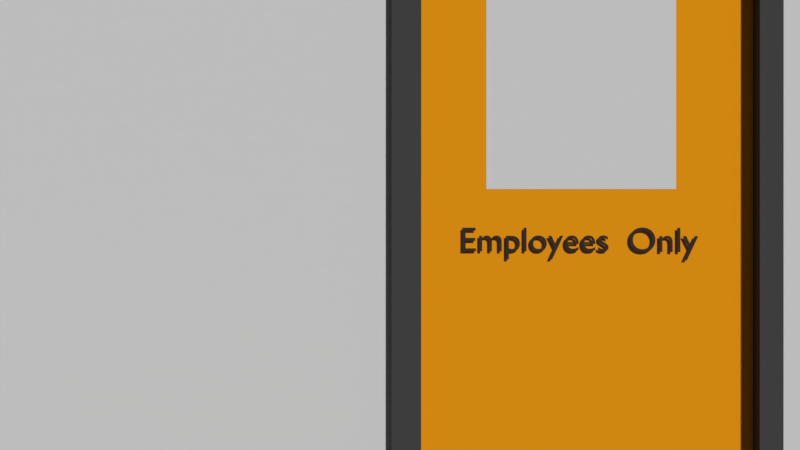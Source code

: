# Source: Props.blend  (saved by Blender 2.78.0; exported with 4.5.12 LTS)
import bpy
from mathutils import Matrix  # noqa: F401  (used for matrix-valued properties, if any)

bpy.ops.wm.read_factory_settings(use_empty=True)
scene = bpy.context.scene
scene.name = 'Scene'

# ---- collections
col_collection_1 = bpy.data.collections.new('Collection 1'); scene.collection.children.link(col_collection_1)
col_collection_2 = bpy.data.collections.new('Collection 2'); scene.collection.children.link(col_collection_2)
col_collection_2.hide_render = True
col_collection_2.hide_viewport = True
col_collection_3 = bpy.data.collections.new('Collection 3'); scene.collection.children.link(col_collection_3)
col_collection_3.hide_render = True
col_collection_3.hide_viewport = True
col_collection_11 = bpy.data.collections.new('Collection 11'); scene.collection.children.link(col_collection_11)

# ---- materials (node trees are filled in below, after node groups)
mat_material_001 = bpy.data.materials.new('Material.001')
mat_material_001.alpha_threshold = 0.0
mat_material_001.use_transparent_shadow = False
mat_material_001.diffuse_color = (0.07324, 0.07324, 0.07324, 1.0)
mat_material_001.roughness = 0.5
mat_material_001.specular_intensity = 0.0
mat_material_002 = bpy.data.materials.new('Material.002')
mat_material_002.alpha_threshold = 0.0
mat_material_002.use_transparent_shadow = False
mat_material_002.diffuse_color = (0.6464, 1.0, 0.9428, 1.0)
mat_material_002.roughness = 0.5
mat_material_003 = bpy.data.materials.new('Material.003')
mat_material_003.alpha_threshold = 0.0
mat_material_003.use_transparent_shadow = False
mat_material_003.diffuse_color = (0.8, 0.0006035, 0.0, 1.0)
mat_material_003.roughness = 0.5
mat_material_004 = bpy.data.materials.new('Material.004')
mat_material_004.alpha_threshold = 0.0
mat_material_004.use_transparent_shadow = False
mat_material_004.diffuse_color = (0.02755, 0.8, 0.0, 1.0)
mat_material_004.roughness = 0.5
mat_material_006 = bpy.data.materials.new('Material.006')
mat_material_006.alpha_threshold = 0.0
mat_material_006.use_transparent_shadow = False
mat_material_006.diffuse_color = (0.05059, 0.03952, 0.03405, 1.0)
mat_material_006.roughness = 0.5
mat_material_006.specular_intensity = 0.0
mat_material_005 = bpy.data.materials.new('Material.005')
mat_material_005.alpha_threshold = 0.0
mat_material_005.use_transparent_shadow = False
mat_material_005.roughness = 0.5
mat_material_005.specular_intensity = 0.0
mat_material_008 = bpy.data.materials.new('Material.008')
mat_material_008.alpha_threshold = 0.0
mat_material_008.use_transparent_shadow = False
mat_material_008.diffuse_color = (1.0, 0.3832, 0.009232, 1.0)
mat_material_008.roughness = 0.5
mat_material_008.specular_intensity = 0.1413
mat_material_007 = bpy.data.materials.new('Material.007')
mat_material_007.alpha_threshold = 0.0
mat_material_007.use_transparent_shadow = False
mat_material_007.roughness = 0.5
mat_material_007.specular_intensity = 0.0

# ---- material node trees

# ---- world
world_world = bpy.data.worlds.new('World'); scene.world = world_world
world_world.color = (0.05088, 0.05088, 0.05088)
world_world.use_sun_shadow = False
world_world.sun_shadow_jitter_overblur = 0.0
world_world.cycles.sampling_method = 'MANUAL'

# ---- cameras
cam_camera = bpy.data.cameras.new('Camera')
cam_camera.clip_end = 100.0
cam_camera.lens = 35.0
cam_camera.sensor_width = 32.0
cam_camera.sensor_height = 18.0
cam_camera.ortho_scale = 7.314
cam_camera.dof.focus_distance = 0.0
cam_camera.dof.aperture_fstop = 128.0

# ---- meshes
me_cube_012 = bpy.data.meshes.new('Cube.012')
me_cube_012.from_pydata([(-0.1379, -0.03553, -0.04815), (-0.1379, -0.03553, 0.04815), (-0.1379, 0.03553, -0.04815), (-0.1379, 0.03553, 0.04815), (0.1379, -0.03553, -0.04815), (0.1379, -0.03553, 0.04815), (0.1379, 0.03553, -0.04815), (0.1379, 0.03553, 0.04815), (-0.1363, 0.03069, 0.0003577), (-0.2777, 0.03069, 0.0003577), (-0.1363, 0.0301, 0.006344), (-0.2777, 0.0301, 0.006344), (-0.1363, 0.02835, 0.0121), (-0.2777, 0.02835, 0.0121), (-0.1363, 0.02551, 0.01741), (-0.2777, 0.02551, 0.01741), (-0.1363, 0.0217, 0.02206), (-0.2777, 0.0217, 0.02206), (-0.1363, 0.01705, 0.02587), (-0.2777, 0.01705, 0.02587), (-0.1363, 0.01174, 0.02871), (-0.2777, 0.01174, 0.02871), (-0.1363, 0.005987, 0.03045), (-0.2777, 0.005987, 0.03045), (-0.1363, 2.645e-07, 0.03104), (-0.2777, 2.728e-07, 0.03104), (-0.1363, -0.005986, 0.03045), (-0.2777, -0.005986, 0.03045), (-0.1363, -0.01174, 0.02871), (-0.2777, -0.01174, 0.02871), (-0.1363, -0.01705, 0.02587), (-0.2777, -0.01705, 0.02587), (-0.1363, -0.0217, 0.02206), (-0.2777, -0.0217, 0.02206), (-0.1363, -0.02551, 0.01741), (-0.2777, -0.02551, 0.01741), (-0.1363, -0.02835, 0.0121), (-0.2777, -0.02835, 0.0121), (-0.1363, -0.0301, 0.006344), (-0.2777, -0.0301, 0.006344), (-0.1363, -0.03068, 0.0003577), (-0.2777, -0.03068, 0.0003577), (-0.1363, -0.0301, -0.005629), (-0.2777, -0.0301, -0.005629), (-0.1363, -0.02835, -0.01138), (-0.2777, -0.02835, -0.01138), (-0.1363, -0.02551, -0.01669), (-0.2777, -0.02551, -0.01669), (-0.1363, -0.0217, -0.02134), (-0.2777, -0.0217, -0.02134), (-0.1363, -0.01705, -0.02516), (-0.2777, -0.01705, -0.02516), (-0.1363, -0.01174, -0.02799), (-0.2777, -0.01174, -0.02799), (-0.1363, -0.005986, -0.02974), (-0.2777, -0.005986, -0.02974), (-0.1363, 3.001e-07, -0.03033), (-0.2777, 3.083e-07, -0.03033), (-0.1363, 0.005987, -0.02974), (-0.2777, 0.005987, -0.02974), (-0.1363, 0.01174, -0.02799), (-0.2777, 0.01174, -0.02799), (-0.1363, 0.01705, -0.02516), (-0.2777, 0.01705, -0.02516), (-0.1363, 0.0217, -0.02134), (-0.2777, 0.0217, -0.02134), (-0.1363, 0.02551, -0.01669), (-0.2777, 0.02551, -0.01669), (-0.1363, 0.02835, -0.01138), (-0.2777, 0.02835, -0.01138), (-0.1363, 0.0301, -0.005629), (-0.2777, 0.0301, -0.005629), (0.07444, -0.03553, 0.03763), (0.07444, -0.03553, 0.02286), (0.1066, -0.03553, 0.02286), (0.1066, -0.03553, 0.03769), (0.07529, -0.03553, 0.01201), (0.07529, -0.03553, -0.0008576), (0.1062, -0.03553, -0.0008576), (0.1062, -0.03553, 0.01158), (0.07444, -0.02566, 0.03763), (0.07444, -0.02566, 0.02286), (0.1066, -0.02566, 0.02286), (0.1066, -0.02566, 0.03769), (0.07529, -0.02566, 0.01201), (0.07529, -0.02566, -0.0008576), (0.1062, -0.02566, -0.0008576), (0.1062, -0.02566, 0.01158)], [], [(0, 1, 3, 2), (2, 3, 7, 6), (6, 7, 5, 4), (4, 5, 79, 78, 77, 0), (2, 6, 4, 0), (7, 3, 1, 5), (8, 9, 11, 10), (10, 11, 13, 12), (12, 13, 15, 14), (14, 15, 17, 16), (16, 17, 19, 18), (18, 19, 21, 20), (20, 21, 23, 22), (22, 23, 25, 24), (24, 25, 27, 26), (26, 27, 29, 28), (28, 29, 31, 30), (30, 31, 33, 32), (32, 33, 35, 34), (34, 35, 37, 36), (36, 37, 39, 38), (38, 39, 41, 40), (40, 41, 43, 42), (42, 43, 45, 44), (44, 45, 47, 46), (46, 47, 49, 48), (48, 49, 51, 50), (50, 51, 53, 52), (52, 53, 55, 54), (54, 55, 57, 56), (56, 57, 59, 58), (58, 59, 61, 60), (60, 61, 63, 62), (62, 63, 65, 64), (64, 65, 67, 66), (66, 67, 69, 68), (11, 9, 71, 69, 67, 65, 63, 61, 59, 57, 55, 53, 51, 49, 47, 45, 43, 41, 39, 37, 35, 33, 31, 29, 27, 25, 23, 21, 19, 17, 15, 13), (68, 69, 71, 70), (70, 71, 9, 8), (8, 10, 12, 14, 16, 18, 20, 22, 24, 26, 28, 30, 32, 34, 36, 38, 40, 42, 44, 46, 48, 50, 52, 54, 56, 58, 60, 62, 64, 66, 68, 70), (83, 80, 81, 82), (1, 73, 72, 75, 5), (75, 72, 80, 83), (0, 77, 76, 79, 5, 75, 74, 73, 1), (77, 78, 86, 85), (87, 84, 85, 86), (73, 74, 82, 81), (78, 79, 87, 86), (76, 77, 85, 84), (74, 75, 83, 82), (72, 73, 81, 80), (79, 76, 84, 87)])
me_cube_012.polygons.foreach_set('material_index', [0, 0, 0, 0, 0, 0, 1, 1, 1, 1, 1, 1, 1, 1, 1, 1, 1, 1, 1, 1, 1, 1, 1, 1, 1, 1, 1, 1, 1, 1, 1, 1, 1, 1, 1, 1, 1, 1, 1, 0, 2, 0, 0, 0, 0, 3, 0, 0, 0, 0, 0, 0])
me_cube_012.materials.append(mat_material_001)
me_cube_012.materials.append(mat_material_002)
me_cube_012.materials.append(mat_material_003)
me_cube_012.materials.append(mat_material_004)
me_cube_012.use_remesh_preserve_volume = False
me_cube_012.use_remesh_preserve_attributes = False
me_cube_012.use_mirror_vertex_groups = False
me_cube_012.update()
me_cube_011 = bpy.data.meshes.new('Cube.011')
me_cube_011.from_pydata([(-0.1379, -0.03553, -0.04815), (-0.1379, -0.03553, 0.04815), (-0.1379, 0.03553, -0.04815), (-0.1379, 0.03553, 0.04815), (0.1379, -0.03553, -0.04815), (0.1379, -0.03553, 0.04815), (0.1379, 0.03553, -0.04815), (0.1379, 0.03553, 0.04815), (-0.1363, 0.03069, 0.0003577), (-0.2777, 0.03069, 0.0003577), (-0.1363, 0.0301, 0.006344), (-0.2777, 0.0301, 0.006344), (-0.1363, 0.02835, 0.0121), (-0.2777, 0.02835, 0.0121), (-0.1363, 0.02551, 0.01741), (-0.2777, 0.02551, 0.01741), (-0.1363, 0.0217, 0.02206), (-0.2777, 0.0217, 0.02206), (-0.1363, 0.01705, 0.02587), (-0.2777, 0.01705, 0.02587), (-0.1363, 0.01174, 0.02871), (-0.2777, 0.01174, 0.02871), (-0.1363, 0.005987, 0.03045), (-0.2777, 0.005987, 0.03045), (-0.1363, 2.645e-07, 0.03104), (-0.2777, 2.728e-07, 0.03104), (-0.1363, -0.005986, 0.03045), (-0.2777, -0.005986, 0.03045), (-0.1363, -0.01174, 0.02871), (-0.2777, -0.01174, 0.02871), (-0.1363, -0.01705, 0.02587), (-0.2777, -0.01705, 0.02587), (-0.1363, -0.0217, 0.02206), (-0.2777, -0.0217, 0.02206), (-0.1363, -0.02551, 0.01741), (-0.2777, -0.02551, 0.01741), (-0.1363, -0.02835, 0.0121), (-0.2777, -0.02835, 0.0121), (-0.1363, -0.0301, 0.006344), (-0.2777, -0.0301, 0.006344), (-0.1363, -0.03068, 0.0003577), (-0.2777, -0.03068, 0.0003577), (-0.1363, -0.0301, -0.005629), (-0.2777, -0.0301, -0.005629), (-0.1363, -0.02835, -0.01138), (-0.2777, -0.02835, -0.01138), (-0.1363, -0.02551, -0.01669), (-0.2777, -0.02551, -0.01669), (-0.1363, -0.0217, -0.02134), (-0.2777, -0.0217, -0.02134), (-0.1363, -0.01705, -0.02516), (-0.2777, -0.01705, -0.02516), (-0.1363, -0.01174, -0.02799), (-0.2777, -0.01174, -0.02799), (-0.1363, -0.005986, -0.02974), (-0.2777, -0.005986, -0.02974), (-0.1363, 3.001e-07, -0.03033), (-0.2777, 3.083e-07, -0.03033), (-0.1363, 0.005987, -0.02974), (-0.2777, 0.005987, -0.02974), (-0.1363, 0.01174, -0.02799), (-0.2777, 0.01174, -0.02799), (-0.1363, 0.01705, -0.02516), (-0.2777, 0.01705, -0.02516), (-0.1363, 0.0217, -0.02134), (-0.2777, 0.0217, -0.02134), (-0.1363, 0.02551, -0.01669), (-0.2777, 0.02551, -0.01669), (-0.1363, 0.02835, -0.01138), (-0.2777, 0.02835, -0.01138), (-0.1363, 0.0301, -0.005629), (-0.2777, 0.0301, -0.005629), (0.07444, -0.03553, 0.03763), (0.07444, -0.03553, 0.02286), (0.1066, -0.03553, 0.02286), (0.1066, -0.03553, 0.03769), (0.07529, -0.03553, 0.01201), (0.07529, -0.03553, -0.0008576), (0.1062, -0.03553, -0.0008576), (0.1062, -0.03553, 0.01158), (0.07444, -0.02566, 0.03763), (0.07444, -0.02566, 0.02286), (0.1066, -0.02566, 0.02286), (0.1066, -0.02566, 0.03769), (0.07529, -0.02566, 0.01201), (0.07529, -0.02566, -0.0008576), (0.1062, -0.02566, -0.0008576), (0.1062, -0.02566, 0.01158)], [], [(0, 1, 3, 2), (2, 3, 7, 6), (6, 7, 5, 4), (4, 5, 79, 78, 77, 0), (2, 6, 4, 0), (7, 3, 1, 5), (8, 9, 11, 10), (10, 11, 13, 12), (12, 13, 15, 14), (14, 15, 17, 16), (16, 17, 19, 18), (18, 19, 21, 20), (20, 21, 23, 22), (22, 23, 25, 24), (24, 25, 27, 26), (26, 27, 29, 28), (28, 29, 31, 30), (30, 31, 33, 32), (32, 33, 35, 34), (34, 35, 37, 36), (36, 37, 39, 38), (38, 39, 41, 40), (40, 41, 43, 42), (42, 43, 45, 44), (44, 45, 47, 46), (46, 47, 49, 48), (48, 49, 51, 50), (50, 51, 53, 52), (52, 53, 55, 54), (54, 55, 57, 56), (56, 57, 59, 58), (58, 59, 61, 60), (60, 61, 63, 62), (62, 63, 65, 64), (64, 65, 67, 66), (66, 67, 69, 68), (11, 9, 71, 69, 67, 65, 63, 61, 59, 57, 55, 53, 51, 49, 47, 45, 43, 41, 39, 37, 35, 33, 31, 29, 27, 25, 23, 21, 19, 17, 15, 13), (68, 69, 71, 70), (70, 71, 9, 8), (8, 10, 12, 14, 16, 18, 20, 22, 24, 26, 28, 30, 32, 34, 36, 38, 40, 42, 44, 46, 48, 50, 52, 54, 56, 58, 60, 62, 64, 66, 68, 70), (83, 80, 81, 82), (1, 73, 72, 75, 5), (75, 72, 80, 83), (0, 77, 76, 79, 5, 75, 74, 73, 1), (77, 78, 86, 85), (87, 84, 85, 86), (73, 74, 82, 81), (78, 79, 87, 86), (76, 77, 85, 84), (74, 75, 83, 82), (72, 73, 81, 80), (79, 76, 84, 87)])
me_cube_011.polygons.foreach_set('material_index', [0, 0, 0, 0, 0, 0, 1, 1, 1, 1, 1, 1, 1, 1, 1, 1, 1, 1, 1, 1, 1, 1, 1, 1, 1, 1, 1, 1, 1, 1, 1, 1, 1, 1, 1, 1, 1, 1, 1, 0, 2, 0, 0, 0, 0, 3, 0, 0, 0, 0, 0, 0])
me_cube_011.materials.append(mat_material_001)
me_cube_011.materials.append(mat_material_002)
me_cube_011.materials.append(mat_material_003)
me_cube_011.materials.append(mat_material_004)
me_cube_011.use_remesh_preserve_volume = False
me_cube_011.use_remesh_preserve_attributes = False
me_cube_011.use_mirror_vertex_groups = False
me_cube_011.update()
me_cube_010 = bpy.data.meshes.new('Cube.010')
me_cube_010.from_pydata([(-0.1379, -0.03553, -0.04815), (-0.1379, -0.03553, 0.04815), (-0.1379, 0.03553, -0.04815), (-0.1379, 0.03553, 0.04815), (0.1379, -0.03553, -0.04815), (0.1379, -0.03553, 0.04815), (0.1379, 0.03553, -0.04815), (0.1379, 0.03553, 0.04815), (-0.1363, 0.03069, 0.0003577), (-0.2777, 0.03069, 0.0003577), (-0.1363, 0.0301, 0.006344), (-0.2777, 0.0301, 0.006344), (-0.1363, 0.02835, 0.0121), (-0.2777, 0.02835, 0.0121), (-0.1363, 0.02551, 0.01741), (-0.2777, 0.02551, 0.01741), (-0.1363, 0.0217, 0.02206), (-0.2777, 0.0217, 0.02206), (-0.1363, 0.01705, 0.02587), (-0.2777, 0.01705, 0.02587), (-0.1363, 0.01174, 0.02871), (-0.2777, 0.01174, 0.02871), (-0.1363, 0.005987, 0.03045), (-0.2777, 0.005987, 0.03045), (-0.1363, 2.645e-07, 0.03104), (-0.2777, 2.728e-07, 0.03104), (-0.1363, -0.005986, 0.03045), (-0.2777, -0.005986, 0.03045), (-0.1363, -0.01174, 0.02871), (-0.2777, -0.01174, 0.02871), (-0.1363, -0.01705, 0.02587), (-0.2777, -0.01705, 0.02587), (-0.1363, -0.0217, 0.02206), (-0.2777, -0.0217, 0.02206), (-0.1363, -0.02551, 0.01741), (-0.2777, -0.02551, 0.01741), (-0.1363, -0.02835, 0.0121), (-0.2777, -0.02835, 0.0121), (-0.1363, -0.0301, 0.006344), (-0.2777, -0.0301, 0.006344), (-0.1363, -0.03068, 0.0003577), (-0.2777, -0.03068, 0.0003577), (-0.1363, -0.0301, -0.005629), (-0.2777, -0.0301, -0.005629), (-0.1363, -0.02835, -0.01138), (-0.2777, -0.02835, -0.01138), (-0.1363, -0.02551, -0.01669), (-0.2777, -0.02551, -0.01669), (-0.1363, -0.0217, -0.02134), (-0.2777, -0.0217, -0.02134), (-0.1363, -0.01705, -0.02516), (-0.2777, -0.01705, -0.02516), (-0.1363, -0.01174, -0.02799), (-0.2777, -0.01174, -0.02799), (-0.1363, -0.005986, -0.02974), (-0.2777, -0.005986, -0.02974), (-0.1363, 3.001e-07, -0.03033), (-0.2777, 3.083e-07, -0.03033), (-0.1363, 0.005987, -0.02974), (-0.2777, 0.005987, -0.02974), (-0.1363, 0.01174, -0.02799), (-0.2777, 0.01174, -0.02799), (-0.1363, 0.01705, -0.02516), (-0.2777, 0.01705, -0.02516), (-0.1363, 0.0217, -0.02134), (-0.2777, 0.0217, -0.02134), (-0.1363, 0.02551, -0.01669), (-0.2777, 0.02551, -0.01669), (-0.1363, 0.02835, -0.01138), (-0.2777, 0.02835, -0.01138), (-0.1363, 0.0301, -0.005629), (-0.2777, 0.0301, -0.005629), (0.07444, -0.03553, 0.03763), (0.07444, -0.03553, 0.02286), (0.1066, -0.03553, 0.02286), (0.1066, -0.03553, 0.03769), (0.07529, -0.03553, 0.01201), (0.07529, -0.03553, -0.0008576), (0.1062, -0.03553, -0.0008576), (0.1062, -0.03553, 0.01158), (0.07444, -0.02566, 0.03763), (0.07444, -0.02566, 0.02286), (0.1066, -0.02566, 0.02286), (0.1066, -0.02566, 0.03769), (0.07529, -0.02566, 0.01201), (0.07529, -0.02566, -0.0008576), (0.1062, -0.02566, -0.0008576), (0.1062, -0.02566, 0.01158)], [], [(0, 1, 3, 2), (2, 3, 7, 6), (6, 7, 5, 4), (4, 5, 79, 78, 77, 0), (2, 6, 4, 0), (7, 3, 1, 5), (8, 9, 11, 10), (10, 11, 13, 12), (12, 13, 15, 14), (14, 15, 17, 16), (16, 17, 19, 18), (18, 19, 21, 20), (20, 21, 23, 22), (22, 23, 25, 24), (24, 25, 27, 26), (26, 27, 29, 28), (28, 29, 31, 30), (30, 31, 33, 32), (32, 33, 35, 34), (34, 35, 37, 36), (36, 37, 39, 38), (38, 39, 41, 40), (40, 41, 43, 42), (42, 43, 45, 44), (44, 45, 47, 46), (46, 47, 49, 48), (48, 49, 51, 50), (50, 51, 53, 52), (52, 53, 55, 54), (54, 55, 57, 56), (56, 57, 59, 58), (58, 59, 61, 60), (60, 61, 63, 62), (62, 63, 65, 64), (64, 65, 67, 66), (66, 67, 69, 68), (11, 9, 71, 69, 67, 65, 63, 61, 59, 57, 55, 53, 51, 49, 47, 45, 43, 41, 39, 37, 35, 33, 31, 29, 27, 25, 23, 21, 19, 17, 15, 13), (68, 69, 71, 70), (70, 71, 9, 8), (8, 10, 12, 14, 16, 18, 20, 22, 24, 26, 28, 30, 32, 34, 36, 38, 40, 42, 44, 46, 48, 50, 52, 54, 56, 58, 60, 62, 64, 66, 68, 70), (83, 80, 81, 82), (1, 73, 72, 75, 5), (75, 72, 80, 83), (0, 77, 76, 79, 5, 75, 74, 73, 1), (77, 78, 86, 85), (87, 84, 85, 86), (73, 74, 82, 81), (78, 79, 87, 86), (76, 77, 85, 84), (74, 75, 83, 82), (72, 73, 81, 80), (79, 76, 84, 87)])
me_cube_010.polygons.foreach_set('material_index', [0, 0, 0, 0, 0, 0, 1, 1, 1, 1, 1, 1, 1, 1, 1, 1, 1, 1, 1, 1, 1, 1, 1, 1, 1, 1, 1, 1, 1, 1, 1, 1, 1, 1, 1, 1, 1, 1, 1, 0, 2, 0, 0, 0, 0, 3, 0, 0, 0, 0, 0, 0])
me_cube_010.materials.append(mat_material_001)
me_cube_010.materials.append(mat_material_002)
me_cube_010.materials.append(mat_material_003)
me_cube_010.materials.append(mat_material_004)
me_cube_010.use_remesh_preserve_volume = False
me_cube_010.use_remesh_preserve_attributes = False
me_cube_010.use_mirror_vertex_groups = False
me_cube_010.update()
me_cube_009 = bpy.data.meshes.new('Cube.009')
me_cube_009.from_pydata([(-0.1379, -0.03553, -0.04815), (-0.1379, -0.03553, 0.04815), (-0.1379, 0.03553, -0.04815), (-0.1379, 0.03553, 0.04815), (0.1379, -0.03553, -0.04815), (0.1379, -0.03553, 0.04815), (0.1379, 0.03553, -0.04815), (0.1379, 0.03553, 0.04815), (-0.1363, 0.03069, 0.0003577), (-0.2777, 0.03069, 0.0003577), (-0.1363, 0.0301, 0.006344), (-0.2777, 0.0301, 0.006344), (-0.1363, 0.02835, 0.0121), (-0.2777, 0.02835, 0.0121), (-0.1363, 0.02551, 0.01741), (-0.2777, 0.02551, 0.01741), (-0.1363, 0.0217, 0.02206), (-0.2777, 0.0217, 0.02206), (-0.1363, 0.01705, 0.02587), (-0.2777, 0.01705, 0.02587), (-0.1363, 0.01174, 0.02871), (-0.2777, 0.01174, 0.02871), (-0.1363, 0.005987, 0.03045), (-0.2777, 0.005987, 0.03045), (-0.1363, 2.645e-07, 0.03104), (-0.2777, 2.728e-07, 0.03104), (-0.1363, -0.005986, 0.03045), (-0.2777, -0.005986, 0.03045), (-0.1363, -0.01174, 0.02871), (-0.2777, -0.01174, 0.02871), (-0.1363, -0.01705, 0.02587), (-0.2777, -0.01705, 0.02587), (-0.1363, -0.0217, 0.02206), (-0.2777, -0.0217, 0.02206), (-0.1363, -0.02551, 0.01741), (-0.2777, -0.02551, 0.01741), (-0.1363, -0.02835, 0.0121), (-0.2777, -0.02835, 0.0121), (-0.1363, -0.0301, 0.006344), (-0.2777, -0.0301, 0.006344), (-0.1363, -0.03068, 0.0003577), (-0.2777, -0.03068, 0.0003577), (-0.1363, -0.0301, -0.005629), (-0.2777, -0.0301, -0.005629), (-0.1363, -0.02835, -0.01138), (-0.2777, -0.02835, -0.01138), (-0.1363, -0.02551, -0.01669), (-0.2777, -0.02551, -0.01669), (-0.1363, -0.0217, -0.02134), (-0.2777, -0.0217, -0.02134), (-0.1363, -0.01705, -0.02516), (-0.2777, -0.01705, -0.02516), (-0.1363, -0.01174, -0.02799), (-0.2777, -0.01174, -0.02799), (-0.1363, -0.005986, -0.02974), (-0.2777, -0.005986, -0.02974), (-0.1363, 3.001e-07, -0.03033), (-0.2777, 3.083e-07, -0.03033), (-0.1363, 0.005987, -0.02974), (-0.2777, 0.005987, -0.02974), (-0.1363, 0.01174, -0.02799), (-0.2777, 0.01174, -0.02799), (-0.1363, 0.01705, -0.02516), (-0.2777, 0.01705, -0.02516), (-0.1363, 0.0217, -0.02134), (-0.2777, 0.0217, -0.02134), (-0.1363, 0.02551, -0.01669), (-0.2777, 0.02551, -0.01669), (-0.1363, 0.02835, -0.01138), (-0.2777, 0.02835, -0.01138), (-0.1363, 0.0301, -0.005629), (-0.2777, 0.0301, -0.005629), (0.07444, -0.03553, 0.03763), (0.07444, -0.03553, 0.02286), (0.1066, -0.03553, 0.02286), (0.1066, -0.03553, 0.03769), (0.07529, -0.03553, 0.01201), (0.07529, -0.03553, -0.0008576), (0.1062, -0.03553, -0.0008576), (0.1062, -0.03553, 0.01158), (0.07444, -0.02566, 0.03763), (0.07444, -0.02566, 0.02286), (0.1066, -0.02566, 0.02286), (0.1066, -0.02566, 0.03769), (0.07529, -0.02566, 0.01201), (0.07529, -0.02566, -0.0008576), (0.1062, -0.02566, -0.0008576), (0.1062, -0.02566, 0.01158)], [], [(0, 1, 3, 2), (2, 3, 7, 6), (6, 7, 5, 4), (4, 5, 79, 78, 77, 0), (2, 6, 4, 0), (7, 3, 1, 5), (8, 9, 11, 10), (10, 11, 13, 12), (12, 13, 15, 14), (14, 15, 17, 16), (16, 17, 19, 18), (18, 19, 21, 20), (20, 21, 23, 22), (22, 23, 25, 24), (24, 25, 27, 26), (26, 27, 29, 28), (28, 29, 31, 30), (30, 31, 33, 32), (32, 33, 35, 34), (34, 35, 37, 36), (36, 37, 39, 38), (38, 39, 41, 40), (40, 41, 43, 42), (42, 43, 45, 44), (44, 45, 47, 46), (46, 47, 49, 48), (48, 49, 51, 50), (50, 51, 53, 52), (52, 53, 55, 54), (54, 55, 57, 56), (56, 57, 59, 58), (58, 59, 61, 60), (60, 61, 63, 62), (62, 63, 65, 64), (64, 65, 67, 66), (66, 67, 69, 68), (11, 9, 71, 69, 67, 65, 63, 61, 59, 57, 55, 53, 51, 49, 47, 45, 43, 41, 39, 37, 35, 33, 31, 29, 27, 25, 23, 21, 19, 17, 15, 13), (68, 69, 71, 70), (70, 71, 9, 8), (8, 10, 12, 14, 16, 18, 20, 22, 24, 26, 28, 30, 32, 34, 36, 38, 40, 42, 44, 46, 48, 50, 52, 54, 56, 58, 60, 62, 64, 66, 68, 70), (83, 80, 81, 82), (1, 73, 72, 75, 5), (75, 72, 80, 83), (0, 77, 76, 79, 5, 75, 74, 73, 1), (77, 78, 86, 85), (87, 84, 85, 86), (73, 74, 82, 81), (78, 79, 87, 86), (76, 77, 85, 84), (74, 75, 83, 82), (72, 73, 81, 80), (79, 76, 84, 87)])
me_cube_009.polygons.foreach_set('material_index', [0, 0, 0, 0, 0, 0, 1, 1, 1, 1, 1, 1, 1, 1, 1, 1, 1, 1, 1, 1, 1, 1, 1, 1, 1, 1, 1, 1, 1, 1, 1, 1, 1, 1, 1, 1, 1, 1, 1, 0, 2, 0, 0, 0, 0, 3, 0, 0, 0, 0, 0, 0])
me_cube_009.materials.append(mat_material_001)
me_cube_009.materials.append(mat_material_002)
me_cube_009.materials.append(mat_material_003)
me_cube_009.materials.append(mat_material_004)
me_cube_009.use_remesh_preserve_volume = False
me_cube_009.use_remesh_preserve_attributes = False
me_cube_009.use_mirror_vertex_groups = False
me_cube_009.update()
me_cube_008 = bpy.data.meshes.new('Cube.008')
me_cube_008.from_pydata([(-0.1379, -0.03553, -0.04815), (-0.1379, -0.03553, 0.04815), (-0.1379, 0.03553, -0.04815), (-0.1379, 0.03553, 0.04815), (0.1379, -0.03553, -0.04815), (0.1379, -0.03553, 0.04815), (0.1379, 0.03553, -0.04815), (0.1379, 0.03553, 0.04815), (-0.1363, 0.03069, 0.0003577), (-0.2777, 0.03069, 0.0003577), (-0.1363, 0.0301, 0.006344), (-0.2777, 0.0301, 0.006344), (-0.1363, 0.02835, 0.0121), (-0.2777, 0.02835, 0.0121), (-0.1363, 0.02551, 0.01741), (-0.2777, 0.02551, 0.01741), (-0.1363, 0.0217, 0.02206), (-0.2777, 0.0217, 0.02206), (-0.1363, 0.01705, 0.02587), (-0.2777, 0.01705, 0.02587), (-0.1363, 0.01174, 0.02871), (-0.2777, 0.01174, 0.02871), (-0.1363, 0.005987, 0.03045), (-0.2777, 0.005987, 0.03045), (-0.1363, 2.645e-07, 0.03104), (-0.2777, 2.728e-07, 0.03104), (-0.1363, -0.005986, 0.03045), (-0.2777, -0.005986, 0.03045), (-0.1363, -0.01174, 0.02871), (-0.2777, -0.01174, 0.02871), (-0.1363, -0.01705, 0.02587), (-0.2777, -0.01705, 0.02587), (-0.1363, -0.0217, 0.02206), (-0.2777, -0.0217, 0.02206), (-0.1363, -0.02551, 0.01741), (-0.2777, -0.02551, 0.01741), (-0.1363, -0.02835, 0.0121), (-0.2777, -0.02835, 0.0121), (-0.1363, -0.0301, 0.006344), (-0.2777, -0.0301, 0.006344), (-0.1363, -0.03068, 0.0003577), (-0.2777, -0.03068, 0.0003577), (-0.1363, -0.0301, -0.005629), (-0.2777, -0.0301, -0.005629), (-0.1363, -0.02835, -0.01138), (-0.2777, -0.02835, -0.01138), (-0.1363, -0.02551, -0.01669), (-0.2777, -0.02551, -0.01669), (-0.1363, -0.0217, -0.02134), (-0.2777, -0.0217, -0.02134), (-0.1363, -0.01705, -0.02516), (-0.2777, -0.01705, -0.02516), (-0.1363, -0.01174, -0.02799), (-0.2777, -0.01174, -0.02799), (-0.1363, -0.005986, -0.02974), (-0.2777, -0.005986, -0.02974), (-0.1363, 3.001e-07, -0.03033), (-0.2777, 3.083e-07, -0.03033), (-0.1363, 0.005987, -0.02974), (-0.2777, 0.005987, -0.02974), (-0.1363, 0.01174, -0.02799), (-0.2777, 0.01174, -0.02799), (-0.1363, 0.01705, -0.02516), (-0.2777, 0.01705, -0.02516), (-0.1363, 0.0217, -0.02134), (-0.2777, 0.0217, -0.02134), (-0.1363, 0.02551, -0.01669), (-0.2777, 0.02551, -0.01669), (-0.1363, 0.02835, -0.01138), (-0.2777, 0.02835, -0.01138), (-0.1363, 0.0301, -0.005629), (-0.2777, 0.0301, -0.005629), (0.07444, -0.03553, 0.03763), (0.07444, -0.03553, 0.02286), (0.1066, -0.03553, 0.02286), (0.1066, -0.03553, 0.03769), (0.07529, -0.03553, 0.01201), (0.07529, -0.03553, -0.0008576), (0.1062, -0.03553, -0.0008576), (0.1062, -0.03553, 0.01158), (0.07444, -0.02566, 0.03763), (0.07444, -0.02566, 0.02286), (0.1066, -0.02566, 0.02286), (0.1066, -0.02566, 0.03769), (0.07529, -0.02566, 0.01201), (0.07529, -0.02566, -0.0008576), (0.1062, -0.02566, -0.0008576), (0.1062, -0.02566, 0.01158)], [], [(0, 1, 3, 2), (2, 3, 7, 6), (6, 7, 5, 4), (4, 5, 79, 78, 77, 0), (2, 6, 4, 0), (7, 3, 1, 5), (8, 9, 11, 10), (10, 11, 13, 12), (12, 13, 15, 14), (14, 15, 17, 16), (16, 17, 19, 18), (18, 19, 21, 20), (20, 21, 23, 22), (22, 23, 25, 24), (24, 25, 27, 26), (26, 27, 29, 28), (28, 29, 31, 30), (30, 31, 33, 32), (32, 33, 35, 34), (34, 35, 37, 36), (36, 37, 39, 38), (38, 39, 41, 40), (40, 41, 43, 42), (42, 43, 45, 44), (44, 45, 47, 46), (46, 47, 49, 48), (48, 49, 51, 50), (50, 51, 53, 52), (52, 53, 55, 54), (54, 55, 57, 56), (56, 57, 59, 58), (58, 59, 61, 60), (60, 61, 63, 62), (62, 63, 65, 64), (64, 65, 67, 66), (66, 67, 69, 68), (11, 9, 71, 69, 67, 65, 63, 61, 59, 57, 55, 53, 51, 49, 47, 45, 43, 41, 39, 37, 35, 33, 31, 29, 27, 25, 23, 21, 19, 17, 15, 13), (68, 69, 71, 70), (70, 71, 9, 8), (8, 10, 12, 14, 16, 18, 20, 22, 24, 26, 28, 30, 32, 34, 36, 38, 40, 42, 44, 46, 48, 50, 52, 54, 56, 58, 60, 62, 64, 66, 68, 70), (83, 80, 81, 82), (1, 73, 72, 75, 5), (75, 72, 80, 83), (0, 77, 76, 79, 5, 75, 74, 73, 1), (77, 78, 86, 85), (87, 84, 85, 86), (73, 74, 82, 81), (78, 79, 87, 86), (76, 77, 85, 84), (74, 75, 83, 82), (72, 73, 81, 80), (79, 76, 84, 87)])
me_cube_008.polygons.foreach_set('material_index', [0, 0, 0, 0, 0, 0, 1, 1, 1, 1, 1, 1, 1, 1, 1, 1, 1, 1, 1, 1, 1, 1, 1, 1, 1, 1, 1, 1, 1, 1, 1, 1, 1, 1, 1, 1, 1, 1, 1, 0, 2, 0, 0, 0, 0, 3, 0, 0, 0, 0, 0, 0])
me_cube_008.materials.append(mat_material_001)
me_cube_008.materials.append(mat_material_002)
me_cube_008.materials.append(mat_material_003)
me_cube_008.materials.append(mat_material_004)
me_cube_008.use_remesh_preserve_volume = False
me_cube_008.use_remesh_preserve_attributes = False
me_cube_008.use_mirror_vertex_groups = False
me_cube_008.update()
me_cube_007 = bpy.data.meshes.new('Cube.007')
me_cube_007.from_pydata([(-0.1379, -0.03553, -0.04815), (-0.1379, -0.03553, 0.04815), (-0.1379, 0.03553, -0.04815), (-0.1379, 0.03553, 0.04815), (0.1379, -0.03553, -0.04815), (0.1379, -0.03553, 0.04815), (0.1379, 0.03553, -0.04815), (0.1379, 0.03553, 0.04815), (-0.1363, 0.03069, 0.0003577), (-0.2777, 0.03069, 0.0003577), (-0.1363, 0.0301, 0.006344), (-0.2777, 0.0301, 0.006344), (-0.1363, 0.02835, 0.0121), (-0.2777, 0.02835, 0.0121), (-0.1363, 0.02551, 0.01741), (-0.2777, 0.02551, 0.01741), (-0.1363, 0.0217, 0.02206), (-0.2777, 0.0217, 0.02206), (-0.1363, 0.01705, 0.02587), (-0.2777, 0.01705, 0.02587), (-0.1363, 0.01174, 0.02871), (-0.2777, 0.01174, 0.02871), (-0.1363, 0.005987, 0.03045), (-0.2777, 0.005987, 0.03045), (-0.1363, 2.645e-07, 0.03104), (-0.2777, 2.728e-07, 0.03104), (-0.1363, -0.005986, 0.03045), (-0.2777, -0.005986, 0.03045), (-0.1363, -0.01174, 0.02871), (-0.2777, -0.01174, 0.02871), (-0.1363, -0.01705, 0.02587), (-0.2777, -0.01705, 0.02587), (-0.1363, -0.0217, 0.02206), (-0.2777, -0.0217, 0.02206), (-0.1363, -0.02551, 0.01741), (-0.2777, -0.02551, 0.01741), (-0.1363, -0.02835, 0.0121), (-0.2777, -0.02835, 0.0121), (-0.1363, -0.0301, 0.006344), (-0.2777, -0.0301, 0.006344), (-0.1363, -0.03068, 0.0003577), (-0.2777, -0.03068, 0.0003577), (-0.1363, -0.0301, -0.005629), (-0.2777, -0.0301, -0.005629), (-0.1363, -0.02835, -0.01138), (-0.2777, -0.02835, -0.01138), (-0.1363, -0.02551, -0.01669), (-0.2777, -0.02551, -0.01669), (-0.1363, -0.0217, -0.02134), (-0.2777, -0.0217, -0.02134), (-0.1363, -0.01705, -0.02516), (-0.2777, -0.01705, -0.02516), (-0.1363, -0.01174, -0.02799), (-0.2777, -0.01174, -0.02799), (-0.1363, -0.005986, -0.02974), (-0.2777, -0.005986, -0.02974), (-0.1363, 3.001e-07, -0.03033), (-0.2777, 3.083e-07, -0.03033), (-0.1363, 0.005987, -0.02974), (-0.2777, 0.005987, -0.02974), (-0.1363, 0.01174, -0.02799), (-0.2777, 0.01174, -0.02799), (-0.1363, 0.01705, -0.02516), (-0.2777, 0.01705, -0.02516), (-0.1363, 0.0217, -0.02134), (-0.2777, 0.0217, -0.02134), (-0.1363, 0.02551, -0.01669), (-0.2777, 0.02551, -0.01669), (-0.1363, 0.02835, -0.01138), (-0.2777, 0.02835, -0.01138), (-0.1363, 0.0301, -0.005629), (-0.2777, 0.0301, -0.005629), (0.07444, -0.03553, 0.03763), (0.07444, -0.03553, 0.02286), (0.1066, -0.03553, 0.02286), (0.1066, -0.03553, 0.03769), (0.07529, -0.03553, 0.01201), (0.07529, -0.03553, -0.0008576), (0.1062, -0.03553, -0.0008576), (0.1062, -0.03553, 0.01158), (0.07444, -0.02566, 0.03763), (0.07444, -0.02566, 0.02286), (0.1066, -0.02566, 0.02286), (0.1066, -0.02566, 0.03769), (0.07529, -0.02566, 0.01201), (0.07529, -0.02566, -0.0008576), (0.1062, -0.02566, -0.0008576), (0.1062, -0.02566, 0.01158)], [], [(0, 1, 3, 2), (2, 3, 7, 6), (6, 7, 5, 4), (4, 5, 79, 78, 77, 0), (2, 6, 4, 0), (7, 3, 1, 5), (8, 9, 11, 10), (10, 11, 13, 12), (12, 13, 15, 14), (14, 15, 17, 16), (16, 17, 19, 18), (18, 19, 21, 20), (20, 21, 23, 22), (22, 23, 25, 24), (24, 25, 27, 26), (26, 27, 29, 28), (28, 29, 31, 30), (30, 31, 33, 32), (32, 33, 35, 34), (34, 35, 37, 36), (36, 37, 39, 38), (38, 39, 41, 40), (40, 41, 43, 42), (42, 43, 45, 44), (44, 45, 47, 46), (46, 47, 49, 48), (48, 49, 51, 50), (50, 51, 53, 52), (52, 53, 55, 54), (54, 55, 57, 56), (56, 57, 59, 58), (58, 59, 61, 60), (60, 61, 63, 62), (62, 63, 65, 64), (64, 65, 67, 66), (66, 67, 69, 68), (11, 9, 71, 69, 67, 65, 63, 61, 59, 57, 55, 53, 51, 49, 47, 45, 43, 41, 39, 37, 35, 33, 31, 29, 27, 25, 23, 21, 19, 17, 15, 13), (68, 69, 71, 70), (70, 71, 9, 8), (8, 10, 12, 14, 16, 18, 20, 22, 24, 26, 28, 30, 32, 34, 36, 38, 40, 42, 44, 46, 48, 50, 52, 54, 56, 58, 60, 62, 64, 66, 68, 70), (83, 80, 81, 82), (1, 73, 72, 75, 5), (75, 72, 80, 83), (0, 77, 76, 79, 5, 75, 74, 73, 1), (77, 78, 86, 85), (87, 84, 85, 86), (73, 74, 82, 81), (78, 79, 87, 86), (76, 77, 85, 84), (74, 75, 83, 82), (72, 73, 81, 80), (79, 76, 84, 87)])
me_cube_007.polygons.foreach_set('material_index', [0, 0, 0, 0, 0, 0, 1, 1, 1, 1, 1, 1, 1, 1, 1, 1, 1, 1, 1, 1, 1, 1, 1, 1, 1, 1, 1, 1, 1, 1, 1, 1, 1, 1, 1, 1, 1, 1, 1, 0, 2, 0, 0, 0, 0, 3, 0, 0, 0, 0, 0, 0])
me_cube_007.materials.append(mat_material_001)
me_cube_007.materials.append(mat_material_002)
me_cube_007.materials.append(mat_material_003)
me_cube_007.materials.append(mat_material_004)
me_cube_007.use_remesh_preserve_volume = False
me_cube_007.use_remesh_preserve_attributes = False
me_cube_007.use_mirror_vertex_groups = False
me_cube_007.update()
me_cube_006 = bpy.data.meshes.new('Cube.006')
me_cube_006.from_pydata([(-0.1379, -0.03553, -0.04815), (-0.1379, -0.03553, 0.04815), (-0.1379, 0.03553, -0.04815), (-0.1379, 0.03553, 0.04815), (0.1379, -0.03553, -0.04815), (0.1379, -0.03553, 0.04815), (0.1379, 0.03553, -0.04815), (0.1379, 0.03553, 0.04815), (-0.1363, 0.03069, 0.0003577), (-0.2777, 0.03069, 0.0003577), (-0.1363, 0.0301, 0.006344), (-0.2777, 0.0301, 0.006344), (-0.1363, 0.02835, 0.0121), (-0.2777, 0.02835, 0.0121), (-0.1363, 0.02551, 0.01741), (-0.2777, 0.02551, 0.01741), (-0.1363, 0.0217, 0.02206), (-0.2777, 0.0217, 0.02206), (-0.1363, 0.01705, 0.02587), (-0.2777, 0.01705, 0.02587), (-0.1363, 0.01174, 0.02871), (-0.2777, 0.01174, 0.02871), (-0.1363, 0.005987, 0.03045), (-0.2777, 0.005987, 0.03045), (-0.1363, 2.645e-07, 0.03104), (-0.2777, 2.728e-07, 0.03104), (-0.1363, -0.005986, 0.03045), (-0.2777, -0.005986, 0.03045), (-0.1363, -0.01174, 0.02871), (-0.2777, -0.01174, 0.02871), (-0.1363, -0.01705, 0.02587), (-0.2777, -0.01705, 0.02587), (-0.1363, -0.0217, 0.02206), (-0.2777, -0.0217, 0.02206), (-0.1363, -0.02551, 0.01741), (-0.2777, -0.02551, 0.01741), (-0.1363, -0.02835, 0.0121), (-0.2777, -0.02835, 0.0121), (-0.1363, -0.0301, 0.006344), (-0.2777, -0.0301, 0.006344), (-0.1363, -0.03068, 0.0003577), (-0.2777, -0.03068, 0.0003577), (-0.1363, -0.0301, -0.005629), (-0.2777, -0.0301, -0.005629), (-0.1363, -0.02835, -0.01138), (-0.2777, -0.02835, -0.01138), (-0.1363, -0.02551, -0.01669), (-0.2777, -0.02551, -0.01669), (-0.1363, -0.0217, -0.02134), (-0.2777, -0.0217, -0.02134), (-0.1363, -0.01705, -0.02516), (-0.2777, -0.01705, -0.02516), (-0.1363, -0.01174, -0.02799), (-0.2777, -0.01174, -0.02799), (-0.1363, -0.005986, -0.02974), (-0.2777, -0.005986, -0.02974), (-0.1363, 3.001e-07, -0.03033), (-0.2777, 3.083e-07, -0.03033), (-0.1363, 0.005987, -0.02974), (-0.2777, 0.005987, -0.02974), (-0.1363, 0.01174, -0.02799), (-0.2777, 0.01174, -0.02799), (-0.1363, 0.01705, -0.02516), (-0.2777, 0.01705, -0.02516), (-0.1363, 0.0217, -0.02134), (-0.2777, 0.0217, -0.02134), (-0.1363, 0.02551, -0.01669), (-0.2777, 0.02551, -0.01669), (-0.1363, 0.02835, -0.01138), (-0.2777, 0.02835, -0.01138), (-0.1363, 0.0301, -0.005629), (-0.2777, 0.0301, -0.005629), (0.07444, -0.03553, 0.03763), (0.07444, -0.03553, 0.02286), (0.1066, -0.03553, 0.02286), (0.1066, -0.03553, 0.03769), (0.07529, -0.03553, 0.01201), (0.07529, -0.03553, -0.0008576), (0.1062, -0.03553, -0.0008576), (0.1062, -0.03553, 0.01158), (0.07444, -0.02566, 0.03763), (0.07444, -0.02566, 0.02286), (0.1066, -0.02566, 0.02286), (0.1066, -0.02566, 0.03769), (0.07529, -0.02566, 0.01201), (0.07529, -0.02566, -0.0008576), (0.1062, -0.02566, -0.0008576), (0.1062, -0.02566, 0.01158)], [], [(0, 1, 3, 2), (2, 3, 7, 6), (6, 7, 5, 4), (4, 5, 79, 78, 77, 0), (2, 6, 4, 0), (7, 3, 1, 5), (8, 9, 11, 10), (10, 11, 13, 12), (12, 13, 15, 14), (14, 15, 17, 16), (16, 17, 19, 18), (18, 19, 21, 20), (20, 21, 23, 22), (22, 23, 25, 24), (24, 25, 27, 26), (26, 27, 29, 28), (28, 29, 31, 30), (30, 31, 33, 32), (32, 33, 35, 34), (34, 35, 37, 36), (36, 37, 39, 38), (38, 39, 41, 40), (40, 41, 43, 42), (42, 43, 45, 44), (44, 45, 47, 46), (46, 47, 49, 48), (48, 49, 51, 50), (50, 51, 53, 52), (52, 53, 55, 54), (54, 55, 57, 56), (56, 57, 59, 58), (58, 59, 61, 60), (60, 61, 63, 62), (62, 63, 65, 64), (64, 65, 67, 66), (66, 67, 69, 68), (11, 9, 71, 69, 67, 65, 63, 61, 59, 57, 55, 53, 51, 49, 47, 45, 43, 41, 39, 37, 35, 33, 31, 29, 27, 25, 23, 21, 19, 17, 15, 13), (68, 69, 71, 70), (70, 71, 9, 8), (8, 10, 12, 14, 16, 18, 20, 22, 24, 26, 28, 30, 32, 34, 36, 38, 40, 42, 44, 46, 48, 50, 52, 54, 56, 58, 60, 62, 64, 66, 68, 70), (83, 80, 81, 82), (1, 73, 72, 75, 5), (75, 72, 80, 83), (0, 77, 76, 79, 5, 75, 74, 73, 1), (77, 78, 86, 85), (87, 84, 85, 86), (73, 74, 82, 81), (78, 79, 87, 86), (76, 77, 85, 84), (74, 75, 83, 82), (72, 73, 81, 80), (79, 76, 84, 87)])
me_cube_006.polygons.foreach_set('material_index', [0, 0, 0, 0, 0, 0, 1, 1, 1, 1, 1, 1, 1, 1, 1, 1, 1, 1, 1, 1, 1, 1, 1, 1, 1, 1, 1, 1, 1, 1, 1, 1, 1, 1, 1, 1, 1, 1, 1, 0, 2, 0, 0, 0, 0, 3, 0, 0, 0, 0, 0, 0])
me_cube_006.materials.append(mat_material_001)
me_cube_006.materials.append(mat_material_002)
me_cube_006.materials.append(mat_material_003)
me_cube_006.materials.append(mat_material_004)
me_cube_006.use_remesh_preserve_volume = False
me_cube_006.use_remesh_preserve_attributes = False
me_cube_006.use_mirror_vertex_groups = False
me_cube_006.update()
me_cube_005 = bpy.data.meshes.new('Cube.005')
me_cube_005.from_pydata([(-0.1379, -0.03553, -0.04815), (-0.1379, -0.03553, 0.04815), (-0.1379, 0.03553, -0.04815), (-0.1379, 0.03553, 0.04815), (0.1379, -0.03553, -0.04815), (0.1379, -0.03553, 0.04815), (0.1379, 0.03553, -0.04815), (0.1379, 0.03553, 0.04815), (-0.1363, 0.03069, 0.0003577), (-0.2777, 0.03069, 0.0003577), (-0.1363, 0.0301, 0.006344), (-0.2777, 0.0301, 0.006344), (-0.1363, 0.02835, 0.0121), (-0.2777, 0.02835, 0.0121), (-0.1363, 0.02551, 0.01741), (-0.2777, 0.02551, 0.01741), (-0.1363, 0.0217, 0.02206), (-0.2777, 0.0217, 0.02206), (-0.1363, 0.01705, 0.02587), (-0.2777, 0.01705, 0.02587), (-0.1363, 0.01174, 0.02871), (-0.2777, 0.01174, 0.02871), (-0.1363, 0.005987, 0.03045), (-0.2777, 0.005987, 0.03045), (-0.1363, 2.645e-07, 0.03104), (-0.2777, 2.728e-07, 0.03104), (-0.1363, -0.005986, 0.03045), (-0.2777, -0.005986, 0.03045), (-0.1363, -0.01174, 0.02871), (-0.2777, -0.01174, 0.02871), (-0.1363, -0.01705, 0.02587), (-0.2777, -0.01705, 0.02587), (-0.1363, -0.0217, 0.02206), (-0.2777, -0.0217, 0.02206), (-0.1363, -0.02551, 0.01741), (-0.2777, -0.02551, 0.01741), (-0.1363, -0.02835, 0.0121), (-0.2777, -0.02835, 0.0121), (-0.1363, -0.0301, 0.006344), (-0.2777, -0.0301, 0.006344), (-0.1363, -0.03068, 0.0003577), (-0.2777, -0.03068, 0.0003577), (-0.1363, -0.0301, -0.005629), (-0.2777, -0.0301, -0.005629), (-0.1363, -0.02835, -0.01138), (-0.2777, -0.02835, -0.01138), (-0.1363, -0.02551, -0.01669), (-0.2777, -0.02551, -0.01669), (-0.1363, -0.0217, -0.02134), (-0.2777, -0.0217, -0.02134), (-0.1363, -0.01705, -0.02516), (-0.2777, -0.01705, -0.02516), (-0.1363, -0.01174, -0.02799), (-0.2777, -0.01174, -0.02799), (-0.1363, -0.005986, -0.02974), (-0.2777, -0.005986, -0.02974), (-0.1363, 3.001e-07, -0.03033), (-0.2777, 3.083e-07, -0.03033), (-0.1363, 0.005987, -0.02974), (-0.2777, 0.005987, -0.02974), (-0.1363, 0.01174, -0.02799), (-0.2777, 0.01174, -0.02799), (-0.1363, 0.01705, -0.02516), (-0.2777, 0.01705, -0.02516), (-0.1363, 0.0217, -0.02134), (-0.2777, 0.0217, -0.02134), (-0.1363, 0.02551, -0.01669), (-0.2777, 0.02551, -0.01669), (-0.1363, 0.02835, -0.01138), (-0.2777, 0.02835, -0.01138), (-0.1363, 0.0301, -0.005629), (-0.2777, 0.0301, -0.005629), (0.07444, -0.03553, 0.03763), (0.07444, -0.03553, 0.02286), (0.1066, -0.03553, 0.02286), (0.1066, -0.03553, 0.03769), (0.07529, -0.03553, 0.01201), (0.07529, -0.03553, -0.0008576), (0.1062, -0.03553, -0.0008576), (0.1062, -0.03553, 0.01158), (0.07444, -0.02566, 0.03763), (0.07444, -0.02566, 0.02286), (0.1066, -0.02566, 0.02286), (0.1066, -0.02566, 0.03769), (0.07529, -0.02566, 0.01201), (0.07529, -0.02566, -0.0008576), (0.1062, -0.02566, -0.0008576), (0.1062, -0.02566, 0.01158)], [], [(0, 1, 3, 2), (2, 3, 7, 6), (6, 7, 5, 4), (4, 5, 79, 78, 77, 0), (2, 6, 4, 0), (7, 3, 1, 5), (8, 9, 11, 10), (10, 11, 13, 12), (12, 13, 15, 14), (14, 15, 17, 16), (16, 17, 19, 18), (18, 19, 21, 20), (20, 21, 23, 22), (22, 23, 25, 24), (24, 25, 27, 26), (26, 27, 29, 28), (28, 29, 31, 30), (30, 31, 33, 32), (32, 33, 35, 34), (34, 35, 37, 36), (36, 37, 39, 38), (38, 39, 41, 40), (40, 41, 43, 42), (42, 43, 45, 44), (44, 45, 47, 46), (46, 47, 49, 48), (48, 49, 51, 50), (50, 51, 53, 52), (52, 53, 55, 54), (54, 55, 57, 56), (56, 57, 59, 58), (58, 59, 61, 60), (60, 61, 63, 62), (62, 63, 65, 64), (64, 65, 67, 66), (66, 67, 69, 68), (11, 9, 71, 69, 67, 65, 63, 61, 59, 57, 55, 53, 51, 49, 47, 45, 43, 41, 39, 37, 35, 33, 31, 29, 27, 25, 23, 21, 19, 17, 15, 13), (68, 69, 71, 70), (70, 71, 9, 8), (8, 10, 12, 14, 16, 18, 20, 22, 24, 26, 28, 30, 32, 34, 36, 38, 40, 42, 44, 46, 48, 50, 52, 54, 56, 58, 60, 62, 64, 66, 68, 70), (83, 80, 81, 82), (1, 73, 72, 75, 5), (75, 72, 80, 83), (0, 77, 76, 79, 5, 75, 74, 73, 1), (77, 78, 86, 85), (87, 84, 85, 86), (73, 74, 82, 81), (78, 79, 87, 86), (76, 77, 85, 84), (74, 75, 83, 82), (72, 73, 81, 80), (79, 76, 84, 87)])
me_cube_005.polygons.foreach_set('material_index', [0, 0, 0, 0, 0, 0, 1, 1, 1, 1, 1, 1, 1, 1, 1, 1, 1, 1, 1, 1, 1, 1, 1, 1, 1, 1, 1, 1, 1, 1, 1, 1, 1, 1, 1, 1, 1, 1, 1, 0, 2, 0, 0, 0, 0, 3, 0, 0, 0, 0, 0, 0])
me_cube_005.materials.append(mat_material_001)
me_cube_005.materials.append(mat_material_002)
me_cube_005.materials.append(mat_material_003)
me_cube_005.materials.append(mat_material_004)
me_cube_005.use_remesh_preserve_volume = False
me_cube_005.use_remesh_preserve_attributes = False
me_cube_005.use_mirror_vertex_groups = False
me_cube_005.update()
me_cube_004 = bpy.data.meshes.new('Cube.004')
me_cube_004.from_pydata([(-0.1379, -0.03553, -0.04815), (-0.1379, -0.03553, 0.04815), (-0.1379, 0.03553, -0.04815), (-0.1379, 0.03553, 0.04815), (0.1379, -0.03553, -0.04815), (0.1379, -0.03553, 0.04815), (0.1379, 0.03553, -0.04815), (0.1379, 0.03553, 0.04815), (-0.1363, 0.03069, 0.0003577), (-0.2777, 0.03069, 0.0003577), (-0.1363, 0.0301, 0.006344), (-0.2777, 0.0301, 0.006344), (-0.1363, 0.02835, 0.0121), (-0.2777, 0.02835, 0.0121), (-0.1363, 0.02551, 0.01741), (-0.2777, 0.02551, 0.01741), (-0.1363, 0.0217, 0.02206), (-0.2777, 0.0217, 0.02206), (-0.1363, 0.01705, 0.02587), (-0.2777, 0.01705, 0.02587), (-0.1363, 0.01174, 0.02871), (-0.2777, 0.01174, 0.02871), (-0.1363, 0.005987, 0.03045), (-0.2777, 0.005987, 0.03045), (-0.1363, 2.645e-07, 0.03104), (-0.2777, 2.728e-07, 0.03104), (-0.1363, -0.005986, 0.03045), (-0.2777, -0.005986, 0.03045), (-0.1363, -0.01174, 0.02871), (-0.2777, -0.01174, 0.02871), (-0.1363, -0.01705, 0.02587), (-0.2777, -0.01705, 0.02587), (-0.1363, -0.0217, 0.02206), (-0.2777, -0.0217, 0.02206), (-0.1363, -0.02551, 0.01741), (-0.2777, -0.02551, 0.01741), (-0.1363, -0.02835, 0.0121), (-0.2777, -0.02835, 0.0121), (-0.1363, -0.0301, 0.006344), (-0.2777, -0.0301, 0.006344), (-0.1363, -0.03068, 0.0003577), (-0.2777, -0.03068, 0.0003577), (-0.1363, -0.0301, -0.005629), (-0.2777, -0.0301, -0.005629), (-0.1363, -0.02835, -0.01138), (-0.2777, -0.02835, -0.01138), (-0.1363, -0.02551, -0.01669), (-0.2777, -0.02551, -0.01669), (-0.1363, -0.0217, -0.02134), (-0.2777, -0.0217, -0.02134), (-0.1363, -0.01705, -0.02516), (-0.2777, -0.01705, -0.02516), (-0.1363, -0.01174, -0.02799), (-0.2777, -0.01174, -0.02799), (-0.1363, -0.005986, -0.02974), (-0.2777, -0.005986, -0.02974), (-0.1363, 3.001e-07, -0.03033), (-0.2777, 3.083e-07, -0.03033), (-0.1363, 0.005987, -0.02974), (-0.2777, 0.005987, -0.02974), (-0.1363, 0.01174, -0.02799), (-0.2777, 0.01174, -0.02799), (-0.1363, 0.01705, -0.02516), (-0.2777, 0.01705, -0.02516), (-0.1363, 0.0217, -0.02134), (-0.2777, 0.0217, -0.02134), (-0.1363, 0.02551, -0.01669), (-0.2777, 0.02551, -0.01669), (-0.1363, 0.02835, -0.01138), (-0.2777, 0.02835, -0.01138), (-0.1363, 0.0301, -0.005629), (-0.2777, 0.0301, -0.005629), (0.07444, -0.03553, 0.03763), (0.07444, -0.03553, 0.02286), (0.1066, -0.03553, 0.02286), (0.1066, -0.03553, 0.03769), (0.07529, -0.03553, 0.01201), (0.07529, -0.03553, -0.0008576), (0.1062, -0.03553, -0.0008576), (0.1062, -0.03553, 0.01158), (0.07444, -0.02566, 0.03763), (0.07444, -0.02566, 0.02286), (0.1066, -0.02566, 0.02286), (0.1066, -0.02566, 0.03769), (0.07529, -0.02566, 0.01201), (0.07529, -0.02566, -0.0008576), (0.1062, -0.02566, -0.0008576), (0.1062, -0.02566, 0.01158)], [], [(0, 1, 3, 2), (2, 3, 7, 6), (6, 7, 5, 4), (4, 5, 79, 78, 77, 0), (2, 6, 4, 0), (7, 3, 1, 5), (8, 9, 11, 10), (10, 11, 13, 12), (12, 13, 15, 14), (14, 15, 17, 16), (16, 17, 19, 18), (18, 19, 21, 20), (20, 21, 23, 22), (22, 23, 25, 24), (24, 25, 27, 26), (26, 27, 29, 28), (28, 29, 31, 30), (30, 31, 33, 32), (32, 33, 35, 34), (34, 35, 37, 36), (36, 37, 39, 38), (38, 39, 41, 40), (40, 41, 43, 42), (42, 43, 45, 44), (44, 45, 47, 46), (46, 47, 49, 48), (48, 49, 51, 50), (50, 51, 53, 52), (52, 53, 55, 54), (54, 55, 57, 56), (56, 57, 59, 58), (58, 59, 61, 60), (60, 61, 63, 62), (62, 63, 65, 64), (64, 65, 67, 66), (66, 67, 69, 68), (11, 9, 71, 69, 67, 65, 63, 61, 59, 57, 55, 53, 51, 49, 47, 45, 43, 41, 39, 37, 35, 33, 31, 29, 27, 25, 23, 21, 19, 17, 15, 13), (68, 69, 71, 70), (70, 71, 9, 8), (8, 10, 12, 14, 16, 18, 20, 22, 24, 26, 28, 30, 32, 34, 36, 38, 40, 42, 44, 46, 48, 50, 52, 54, 56, 58, 60, 62, 64, 66, 68, 70), (83, 80, 81, 82), (1, 73, 72, 75, 5), (75, 72, 80, 83), (0, 77, 76, 79, 5, 75, 74, 73, 1), (77, 78, 86, 85), (87, 84, 85, 86), (73, 74, 82, 81), (78, 79, 87, 86), (76, 77, 85, 84), (74, 75, 83, 82), (72, 73, 81, 80), (79, 76, 84, 87)])
me_cube_004.polygons.foreach_set('material_index', [0, 0, 0, 0, 0, 0, 1, 1, 1, 1, 1, 1, 1, 1, 1, 1, 1, 1, 1, 1, 1, 1, 1, 1, 1, 1, 1, 1, 1, 1, 1, 1, 1, 1, 1, 1, 1, 1, 1, 0, 2, 0, 0, 0, 0, 3, 0, 0, 0, 0, 0, 0])
me_cube_004.materials.append(mat_material_001)
me_cube_004.materials.append(mat_material_002)
me_cube_004.materials.append(mat_material_003)
me_cube_004.materials.append(mat_material_004)
me_cube_004.use_remesh_preserve_volume = False
me_cube_004.use_remesh_preserve_attributes = False
me_cube_004.use_mirror_vertex_groups = False
me_cube_004.update()
me_cube_003 = bpy.data.meshes.new('Cube.003')
me_cube_003.from_pydata([(-0.1379, -0.03553, -0.04815), (-0.1379, -0.03553, 0.04815), (-0.1379, 0.03553, -0.04815), (-0.1379, 0.03553, 0.04815), (0.1379, -0.03553, -0.04815), (0.1379, -0.03553, 0.04815), (0.1379, 0.03553, -0.04815), (0.1379, 0.03553, 0.04815), (-0.1363, 0.03069, 0.0003577), (-0.2777, 0.03069, 0.0003577), (-0.1363, 0.0301, 0.006344), (-0.2777, 0.0301, 0.006344), (-0.1363, 0.02835, 0.0121), (-0.2777, 0.02835, 0.0121), (-0.1363, 0.02551, 0.01741), (-0.2777, 0.02551, 0.01741), (-0.1363, 0.0217, 0.02206), (-0.2777, 0.0217, 0.02206), (-0.1363, 0.01705, 0.02587), (-0.2777, 0.01705, 0.02587), (-0.1363, 0.01174, 0.02871), (-0.2777, 0.01174, 0.02871), (-0.1363, 0.005987, 0.03045), (-0.2777, 0.005987, 0.03045), (-0.1363, 2.645e-07, 0.03104), (-0.2777, 2.728e-07, 0.03104), (-0.1363, -0.005986, 0.03045), (-0.2777, -0.005986, 0.03045), (-0.1363, -0.01174, 0.02871), (-0.2777, -0.01174, 0.02871), (-0.1363, -0.01705, 0.02587), (-0.2777, -0.01705, 0.02587), (-0.1363, -0.0217, 0.02206), (-0.2777, -0.0217, 0.02206), (-0.1363, -0.02551, 0.01741), (-0.2777, -0.02551, 0.01741), (-0.1363, -0.02835, 0.0121), (-0.2777, -0.02835, 0.0121), (-0.1363, -0.0301, 0.006344), (-0.2777, -0.0301, 0.006344), (-0.1363, -0.03068, 0.0003577), (-0.2777, -0.03068, 0.0003577), (-0.1363, -0.0301, -0.005629), (-0.2777, -0.0301, -0.005629), (-0.1363, -0.02835, -0.01138), (-0.2777, -0.02835, -0.01138), (-0.1363, -0.02551, -0.01669), (-0.2777, -0.02551, -0.01669), (-0.1363, -0.0217, -0.02134), (-0.2777, -0.0217, -0.02134), (-0.1363, -0.01705, -0.02516), (-0.2777, -0.01705, -0.02516), (-0.1363, -0.01174, -0.02799), (-0.2777, -0.01174, -0.02799), (-0.1363, -0.005986, -0.02974), (-0.2777, -0.005986, -0.02974), (-0.1363, 3.001e-07, -0.03033), (-0.2777, 3.083e-07, -0.03033), (-0.1363, 0.005987, -0.02974), (-0.2777, 0.005987, -0.02974), (-0.1363, 0.01174, -0.02799), (-0.2777, 0.01174, -0.02799), (-0.1363, 0.01705, -0.02516), (-0.2777, 0.01705, -0.02516), (-0.1363, 0.0217, -0.02134), (-0.2777, 0.0217, -0.02134), (-0.1363, 0.02551, -0.01669), (-0.2777, 0.02551, -0.01669), (-0.1363, 0.02835, -0.01138), (-0.2777, 0.02835, -0.01138), (-0.1363, 0.0301, -0.005629), (-0.2777, 0.0301, -0.005629), (0.07444, -0.03553, 0.03763), (0.07444, -0.03553, 0.02286), (0.1066, -0.03553, 0.02286), (0.1066, -0.03553, 0.03769), (0.07529, -0.03553, 0.01201), (0.07529, -0.03553, -0.0008576), (0.1062, -0.03553, -0.0008576), (0.1062, -0.03553, 0.01158), (0.07444, -0.02566, 0.03763), (0.07444, -0.02566, 0.02286), (0.1066, -0.02566, 0.02286), (0.1066, -0.02566, 0.03769), (0.07529, -0.02566, 0.01201), (0.07529, -0.02566, -0.0008576), (0.1062, -0.02566, -0.0008576), (0.1062, -0.02566, 0.01158)], [], [(0, 1, 3, 2), (2, 3, 7, 6), (6, 7, 5, 4), (4, 5, 79, 78, 77, 0), (2, 6, 4, 0), (7, 3, 1, 5), (8, 9, 11, 10), (10, 11, 13, 12), (12, 13, 15, 14), (14, 15, 17, 16), (16, 17, 19, 18), (18, 19, 21, 20), (20, 21, 23, 22), (22, 23, 25, 24), (24, 25, 27, 26), (26, 27, 29, 28), (28, 29, 31, 30), (30, 31, 33, 32), (32, 33, 35, 34), (34, 35, 37, 36), (36, 37, 39, 38), (38, 39, 41, 40), (40, 41, 43, 42), (42, 43, 45, 44), (44, 45, 47, 46), (46, 47, 49, 48), (48, 49, 51, 50), (50, 51, 53, 52), (52, 53, 55, 54), (54, 55, 57, 56), (56, 57, 59, 58), (58, 59, 61, 60), (60, 61, 63, 62), (62, 63, 65, 64), (64, 65, 67, 66), (66, 67, 69, 68), (11, 9, 71, 69, 67, 65, 63, 61, 59, 57, 55, 53, 51, 49, 47, 45, 43, 41, 39, 37, 35, 33, 31, 29, 27, 25, 23, 21, 19, 17, 15, 13), (68, 69, 71, 70), (70, 71, 9, 8), (8, 10, 12, 14, 16, 18, 20, 22, 24, 26, 28, 30, 32, 34, 36, 38, 40, 42, 44, 46, 48, 50, 52, 54, 56, 58, 60, 62, 64, 66, 68, 70), (83, 80, 81, 82), (1, 73, 72, 75, 5), (75, 72, 80, 83), (0, 77, 76, 79, 5, 75, 74, 73, 1), (77, 78, 86, 85), (87, 84, 85, 86), (73, 74, 82, 81), (78, 79, 87, 86), (76, 77, 85, 84), (74, 75, 83, 82), (72, 73, 81, 80), (79, 76, 84, 87)])
me_cube_003.polygons.foreach_set('material_index', [0, 0, 0, 0, 0, 0, 1, 1, 1, 1, 1, 1, 1, 1, 1, 1, 1, 1, 1, 1, 1, 1, 1, 1, 1, 1, 1, 1, 1, 1, 1, 1, 1, 1, 1, 1, 1, 1, 1, 0, 2, 0, 0, 0, 0, 3, 0, 0, 0, 0, 0, 0])
me_cube_003.materials.append(mat_material_001)
me_cube_003.materials.append(mat_material_002)
me_cube_003.materials.append(mat_material_003)
me_cube_003.materials.append(mat_material_004)
me_cube_003.use_remesh_preserve_volume = False
me_cube_003.use_remesh_preserve_attributes = False
me_cube_003.use_mirror_vertex_groups = False
me_cube_003.update()
me_cube_002 = bpy.data.meshes.new('Cube.002')
me_cube_002.from_pydata([(-0.1379, -0.03553, -0.04815), (-0.1379, -0.03553, 0.04815), (-0.1379, 0.03553, -0.04815), (-0.1379, 0.03553, 0.04815), (0.1379, -0.03553, -0.04815), (0.1379, -0.03553, 0.04815), (0.1379, 0.03553, -0.04815), (0.1379, 0.03553, 0.04815), (-0.1363, 0.03069, 0.0003577), (-0.2777, 0.03069, 0.0003577), (-0.1363, 0.0301, 0.006344), (-0.2777, 0.0301, 0.006344), (-0.1363, 0.02835, 0.0121), (-0.2777, 0.02835, 0.0121), (-0.1363, 0.02551, 0.01741), (-0.2777, 0.02551, 0.01741), (-0.1363, 0.0217, 0.02206), (-0.2777, 0.0217, 0.02206), (-0.1363, 0.01705, 0.02587), (-0.2777, 0.01705, 0.02587), (-0.1363, 0.01174, 0.02871), (-0.2777, 0.01174, 0.02871), (-0.1363, 0.005987, 0.03045), (-0.2777, 0.005987, 0.03045), (-0.1363, 2.645e-07, 0.03104), (-0.2777, 2.728e-07, 0.03104), (-0.1363, -0.005986, 0.03045), (-0.2777, -0.005986, 0.03045), (-0.1363, -0.01174, 0.02871), (-0.2777, -0.01174, 0.02871), (-0.1363, -0.01705, 0.02587), (-0.2777, -0.01705, 0.02587), (-0.1363, -0.0217, 0.02206), (-0.2777, -0.0217, 0.02206), (-0.1363, -0.02551, 0.01741), (-0.2777, -0.02551, 0.01741), (-0.1363, -0.02835, 0.0121), (-0.2777, -0.02835, 0.0121), (-0.1363, -0.0301, 0.006344), (-0.2777, -0.0301, 0.006344), (-0.1363, -0.03068, 0.0003577), (-0.2777, -0.03068, 0.0003577), (-0.1363, -0.0301, -0.005629), (-0.2777, -0.0301, -0.005629), (-0.1363, -0.02835, -0.01138), (-0.2777, -0.02835, -0.01138), (-0.1363, -0.02551, -0.01669), (-0.2777, -0.02551, -0.01669), (-0.1363, -0.0217, -0.02134), (-0.2777, -0.0217, -0.02134), (-0.1363, -0.01705, -0.02516), (-0.2777, -0.01705, -0.02516), (-0.1363, -0.01174, -0.02799), (-0.2777, -0.01174, -0.02799), (-0.1363, -0.005986, -0.02974), (-0.2777, -0.005986, -0.02974), (-0.1363, 3.001e-07, -0.03033), (-0.2777, 3.083e-07, -0.03033), (-0.1363, 0.005987, -0.02974), (-0.2777, 0.005987, -0.02974), (-0.1363, 0.01174, -0.02799), (-0.2777, 0.01174, -0.02799), (-0.1363, 0.01705, -0.02516), (-0.2777, 0.01705, -0.02516), (-0.1363, 0.0217, -0.02134), (-0.2777, 0.0217, -0.02134), (-0.1363, 0.02551, -0.01669), (-0.2777, 0.02551, -0.01669), (-0.1363, 0.02835, -0.01138), (-0.2777, 0.02835, -0.01138), (-0.1363, 0.0301, -0.005629), (-0.2777, 0.0301, -0.005629), (0.07444, -0.03553, 0.03763), (0.07444, -0.03553, 0.02286), (0.1066, -0.03553, 0.02286), (0.1066, -0.03553, 0.03769), (0.07529, -0.03553, 0.01201), (0.07529, -0.03553, -0.0008576), (0.1062, -0.03553, -0.0008576), (0.1062, -0.03553, 0.01158), (0.07444, -0.02566, 0.03763), (0.07444, -0.02566, 0.02286), (0.1066, -0.02566, 0.02286), (0.1066, -0.02566, 0.03769), (0.07529, -0.02566, 0.01201), (0.07529, -0.02566, -0.0008576), (0.1062, -0.02566, -0.0008576), (0.1062, -0.02566, 0.01158)], [], [(0, 1, 3, 2), (2, 3, 7, 6), (6, 7, 5, 4), (4, 5, 79, 78, 77, 0), (2, 6, 4, 0), (7, 3, 1, 5), (8, 9, 11, 10), (10, 11, 13, 12), (12, 13, 15, 14), (14, 15, 17, 16), (16, 17, 19, 18), (18, 19, 21, 20), (20, 21, 23, 22), (22, 23, 25, 24), (24, 25, 27, 26), (26, 27, 29, 28), (28, 29, 31, 30), (30, 31, 33, 32), (32, 33, 35, 34), (34, 35, 37, 36), (36, 37, 39, 38), (38, 39, 41, 40), (40, 41, 43, 42), (42, 43, 45, 44), (44, 45, 47, 46), (46, 47, 49, 48), (48, 49, 51, 50), (50, 51, 53, 52), (52, 53, 55, 54), (54, 55, 57, 56), (56, 57, 59, 58), (58, 59, 61, 60), (60, 61, 63, 62), (62, 63, 65, 64), (64, 65, 67, 66), (66, 67, 69, 68), (11, 9, 71, 69, 67, 65, 63, 61, 59, 57, 55, 53, 51, 49, 47, 45, 43, 41, 39, 37, 35, 33, 31, 29, 27, 25, 23, 21, 19, 17, 15, 13), (68, 69, 71, 70), (70, 71, 9, 8), (8, 10, 12, 14, 16, 18, 20, 22, 24, 26, 28, 30, 32, 34, 36, 38, 40, 42, 44, 46, 48, 50, 52, 54, 56, 58, 60, 62, 64, 66, 68, 70), (83, 80, 81, 82), (1, 73, 72, 75, 5), (75, 72, 80, 83), (0, 77, 76, 79, 5, 75, 74, 73, 1), (77, 78, 86, 85), (87, 84, 85, 86), (73, 74, 82, 81), (78, 79, 87, 86), (76, 77, 85, 84), (74, 75, 83, 82), (72, 73, 81, 80), (79, 76, 84, 87)])
me_cube_002.polygons.foreach_set('material_index', [0, 0, 0, 0, 0, 0, 1, 1, 1, 1, 1, 1, 1, 1, 1, 1, 1, 1, 1, 1, 1, 1, 1, 1, 1, 1, 1, 1, 1, 1, 1, 1, 1, 1, 1, 1, 1, 1, 1, 0, 2, 0, 0, 0, 0, 3, 0, 0, 0, 0, 0, 0])
me_cube_002.materials.append(mat_material_001)
me_cube_002.materials.append(mat_material_002)
me_cube_002.materials.append(mat_material_003)
me_cube_002.materials.append(mat_material_004)
me_cube_002.use_remesh_preserve_volume = False
me_cube_002.use_remesh_preserve_attributes = False
me_cube_002.use_mirror_vertex_groups = False
me_cube_002.update()
me_cube_001 = bpy.data.meshes.new('Cube.001')
me_cube_001.from_pydata([(-0.1379, -0.03553, -0.04815), (-0.1379, -0.03553, 0.04815), (-0.1379, 0.03553, -0.04815), (-0.1379, 0.03553, 0.04815), (0.1379, -0.03553, -0.04815), (0.1379, -0.03553, 0.04815), (0.1379, 0.03553, -0.04815), (0.1379, 0.03553, 0.04815), (-0.1363, 0.03069, 0.0003577), (-0.2777, 0.03069, 0.0003577), (-0.1363, 0.0301, 0.006344), (-0.2777, 0.0301, 0.006344), (-0.1363, 0.02835, 0.0121), (-0.2777, 0.02835, 0.0121), (-0.1363, 0.02551, 0.01741), (-0.2777, 0.02551, 0.01741), (-0.1363, 0.0217, 0.02206), (-0.2777, 0.0217, 0.02206), (-0.1363, 0.01705, 0.02587), (-0.2777, 0.01705, 0.02587), (-0.1363, 0.01174, 0.02871), (-0.2777, 0.01174, 0.02871), (-0.1363, 0.005987, 0.03045), (-0.2777, 0.005987, 0.03045), (-0.1363, 2.645e-07, 0.03104), (-0.2777, 2.728e-07, 0.03104), (-0.1363, -0.005986, 0.03045), (-0.2777, -0.005986, 0.03045), (-0.1363, -0.01174, 0.02871), (-0.2777, -0.01174, 0.02871), (-0.1363, -0.01705, 0.02587), (-0.2777, -0.01705, 0.02587), (-0.1363, -0.0217, 0.02206), (-0.2777, -0.0217, 0.02206), (-0.1363, -0.02551, 0.01741), (-0.2777, -0.02551, 0.01741), (-0.1363, -0.02835, 0.0121), (-0.2777, -0.02835, 0.0121), (-0.1363, -0.0301, 0.006344), (-0.2777, -0.0301, 0.006344), (-0.1363, -0.03068, 0.0003577), (-0.2777, -0.03068, 0.0003577), (-0.1363, -0.0301, -0.005629), (-0.2777, -0.0301, -0.005629), (-0.1363, -0.02835, -0.01138), (-0.2777, -0.02835, -0.01138), (-0.1363, -0.02551, -0.01669), (-0.2777, -0.02551, -0.01669), (-0.1363, -0.0217, -0.02134), (-0.2777, -0.0217, -0.02134), (-0.1363, -0.01705, -0.02516), (-0.2777, -0.01705, -0.02516), (-0.1363, -0.01174, -0.02799), (-0.2777, -0.01174, -0.02799), (-0.1363, -0.005986, -0.02974), (-0.2777, -0.005986, -0.02974), (-0.1363, 3.001e-07, -0.03033), (-0.2777, 3.083e-07, -0.03033), (-0.1363, 0.005987, -0.02974), (-0.2777, 0.005987, -0.02974), (-0.1363, 0.01174, -0.02799), (-0.2777, 0.01174, -0.02799), (-0.1363, 0.01705, -0.02516), (-0.2777, 0.01705, -0.02516), (-0.1363, 0.0217, -0.02134), (-0.2777, 0.0217, -0.02134), (-0.1363, 0.02551, -0.01669), (-0.2777, 0.02551, -0.01669), (-0.1363, 0.02835, -0.01138), (-0.2777, 0.02835, -0.01138), (-0.1363, 0.0301, -0.005629), (-0.2777, 0.0301, -0.005629), (0.07444, -0.03553, 0.03763), (0.07444, -0.03553, 0.02286), (0.1066, -0.03553, 0.02286), (0.1066, -0.03553, 0.03769), (0.07529, -0.03553, 0.01201), (0.07529, -0.03553, -0.0008576), (0.1062, -0.03553, -0.0008576), (0.1062, -0.03553, 0.01158), (0.07444, -0.02566, 0.03763), (0.07444, -0.02566, 0.02286), (0.1066, -0.02566, 0.02286), (0.1066, -0.02566, 0.03769), (0.07529, -0.02566, 0.01201), (0.07529, -0.02566, -0.0008576), (0.1062, -0.02566, -0.0008576), (0.1062, -0.02566, 0.01158)], [], [(0, 1, 3, 2), (2, 3, 7, 6), (6, 7, 5, 4), (4, 5, 79, 78, 77, 0), (2, 6, 4, 0), (7, 3, 1, 5), (8, 9, 11, 10), (10, 11, 13, 12), (12, 13, 15, 14), (14, 15, 17, 16), (16, 17, 19, 18), (18, 19, 21, 20), (20, 21, 23, 22), (22, 23, 25, 24), (24, 25, 27, 26), (26, 27, 29, 28), (28, 29, 31, 30), (30, 31, 33, 32), (32, 33, 35, 34), (34, 35, 37, 36), (36, 37, 39, 38), (38, 39, 41, 40), (40, 41, 43, 42), (42, 43, 45, 44), (44, 45, 47, 46), (46, 47, 49, 48), (48, 49, 51, 50), (50, 51, 53, 52), (52, 53, 55, 54), (54, 55, 57, 56), (56, 57, 59, 58), (58, 59, 61, 60), (60, 61, 63, 62), (62, 63, 65, 64), (64, 65, 67, 66), (66, 67, 69, 68), (11, 9, 71, 69, 67, 65, 63, 61, 59, 57, 55, 53, 51, 49, 47, 45, 43, 41, 39, 37, 35, 33, 31, 29, 27, 25, 23, 21, 19, 17, 15, 13), (68, 69, 71, 70), (70, 71, 9, 8), (8, 10, 12, 14, 16, 18, 20, 22, 24, 26, 28, 30, 32, 34, 36, 38, 40, 42, 44, 46, 48, 50, 52, 54, 56, 58, 60, 62, 64, 66, 68, 70), (83, 80, 81, 82), (1, 73, 72, 75, 5), (75, 72, 80, 83), (0, 77, 76, 79, 5, 75, 74, 73, 1), (77, 78, 86, 85), (87, 84, 85, 86), (73, 74, 82, 81), (78, 79, 87, 86), (76, 77, 85, 84), (74, 75, 83, 82), (72, 73, 81, 80), (79, 76, 84, 87)])
me_cube_001.polygons.foreach_set('material_index', [0, 0, 0, 0, 0, 0, 1, 1, 1, 1, 1, 1, 1, 1, 1, 1, 1, 1, 1, 1, 1, 1, 1, 1, 1, 1, 1, 1, 1, 1, 1, 1, 1, 1, 1, 1, 1, 1, 1, 0, 2, 0, 0, 0, 0, 3, 0, 0, 0, 0, 0, 0])
me_cube_001.materials.append(mat_material_001)
me_cube_001.materials.append(mat_material_002)
me_cube_001.materials.append(mat_material_003)
me_cube_001.materials.append(mat_material_004)
me_cube_001.use_remesh_preserve_volume = False
me_cube_001.use_remesh_preserve_attributes = False
me_cube_001.use_mirror_vertex_groups = False
me_cube_001.update()
me_cube_013 = bpy.data.meshes.new('Cube.013')
me_cube_013.from_pydata([(-1.0, -1.0, -1.0), (-1.0, -1.0, 1.0), (-1.0, 1.0, -1.0), (-1.0, 1.0, 1.0), (1.0, -1.0, -1.0), (1.0, -1.0, 1.0), (1.0, 1.0, -1.0), (1.0, 1.0, 1.0)], [], [(0, 1, 3, 2), (2, 3, 7, 6), (6, 7, 5, 4), (4, 5, 1, 0), (2, 6, 4, 0), (7, 3, 1, 5)])
me_cube_013.use_remesh_preserve_volume = False
me_cube_013.use_remesh_preserve_attributes = False
me_cube_013.use_mirror_vertex_groups = False
me_cube_013.update()
me_cube = bpy.data.meshes.new('Cube')
me_cube.from_pydata([(-0.02342, 0.4494, -0.02751), (-0.02342, 0.4494, 0.4275), (-0.02342, 0.5597, -0.02751), (-0.02342, 0.5597, 0.4275), (0.08683, 0.4494, -0.02751), (0.08683, 0.4494, 0.4275), (0.08683, 0.5597, -0.02751), (0.08683, 0.5597, 0.4275)], [], [(0, 1, 3, 2), (2, 3, 7, 6), (6, 7, 5, 4), (4, 5, 1, 0), (2, 6, 4, 0), (7, 3, 1, 5)])
me_cube.materials.append(mat_material_006)
me_cube.use_remesh_preserve_volume = False
me_cube.use_remesh_preserve_attributes = False
me_cube.use_mirror_vertex_groups = False
me_cube.update()
me_plane_002 = bpy.data.meshes.new('Plane.002')
me_plane_002.from_pydata([(-1.0, -1.0, 0.0), (1.0, -1.0, 0.0), (-1.0, 1.0, 0.0), (1.0, 1.0, 0.0)], [], [(0, 1, 3, 2)])
me_plane_002.materials.append(mat_material_005)
me_plane_002.use_remesh_preserve_volume = False
me_plane_002.use_remesh_preserve_attributes = False
me_plane_002.use_mirror_vertex_groups = False
me_plane_002.update()
me_plane_001 = bpy.data.meshes.new('Plane.001')
me_plane_001.from_pydata([(0.3813, 0.0007428, 1.012), (-0.005043, 0.0007428, 1.012), (-0.004743, 0.0007427, 0.04399), (0.3816, 0.0007427, 0.04399), (-0.004743, 0.0007427, -0.0006717), (0.3816, 0.0007427, -0.0006717), (0.3813, 0.01379, 1.012), (0.3816, 0.01379, 0.04399), (-0.004743, 0.01379, 0.04399), (-0.005043, 0.01379, 1.012), (-0.004743, 0.01379, -0.0006717), (0.3816, 0.01379, -0.0006717), (0.1884, 0.0007427, -0.0006717), (0.1884, 0.01379, -0.0006717)], [], [(3, 0, 1, 2, 4, 12, 5), (7, 11, 13, 10, 8, 9, 6), (1, 0, 6, 9), (0, 3, 7, 6), (12, 4, 10, 13), (4, 2, 8, 10), (2, 1, 9, 8), (3, 5, 11, 7), (5, 12, 13, 11)])
me_plane_001.materials.append(mat_material_008)
me_plane_001.use_remesh_preserve_volume = False
me_plane_001.use_remesh_preserve_attributes = False
me_plane_001.use_mirror_vertex_groups = False
me_plane_001.update()
me_plane = bpy.data.meshes.new('Plane')
me_plane.from_pydata([(-1.0, -5.96e-08, 0.0), (1.582, -5.96e-08, 0.0), (-1.0, 5.96e-08, 1.362), (1.582, 5.96e-08, 1.362), (-1.0, -0.03201, -7.107e-18), (1.582, -0.03201, -7.107e-18), (-1.0, -0.03201, -0.04479), (1.582, -0.03201, -0.04479), (-1.0, -0.02, 1.362), (1.582, -0.02, 1.362), (-1.0, -0.02, 1.418), (1.582, -0.02, 1.418), (0.05717, -0.03201, -7.107e-18), (0.4435, -0.03201, -7.107e-18), (0.05717, -0.03201, -0.04479), (0.4435, -0.03201, -0.04479), (0.05717, 0.0, 0.9682), (0.4435, 0.0, 0.9682), (0.4432, -5.96e-08, 0.0), (0.4432, -0.03201, -7.107e-18), (0.05687, -5.96e-08, 0.0), (0.05717, 0.02547, 0.9682), (0.4435, 0.02547, 0.9682), (0.4432, 0.02547, 0.0), (0.05687, 0.02547, 0.0), (-1.0, -0.8046, -0.04479), (1.582, -0.8046, -0.04479), (0.05717, -0.8046, -0.04479), (0.4435, -0.8046, -0.04479), (0.4432, -5.96e-08, -0.04466), (0.05687, -5.96e-08, -0.04466), (0.4432, 0.02547, -0.04466), (0.05687, 0.02547, -0.04466), (0.05717, -0.01099, 0.9682), (0.05687, -0.01099, 0.0), (0.0232, -0.01099, 0.9682), (0.0229, -0.01099, 0.0), (0.05717, -0.01145, 0.9682), (0.4435, -0.01145, 0.9682), (0.05717, -0.01145, 1.012), (0.4435, -0.01145, 1.012), (0.05717, -0.01099, 1.012), (0.0232, -0.01099, 1.012), (0.4432, -0.01272, 0.0), (0.4435, -0.01272, 0.9682), (0.4706, -0.01272, 0.9682), (0.4703, -0.01272, 0.0), (0.4705, -0.01145, 0.9682), (0.4705, -0.01145, 1.012)], [], [(0, 20, 16, 2), (1, 18, 19, 13, 5), (5, 13, 15, 7), (2, 3, 9, 8), (8, 9, 11, 10), (17, 16, 21, 22), (14, 12, 4, 6), (2, 16, 17, 3), (17, 18, 1, 3), (18, 17, 22, 23), (12, 20, 0, 4), (16, 20, 24, 21), (14, 6, 25, 27), (7, 15, 28, 26), (27, 28, 15, 14), (18, 23, 31, 29), (24, 20, 30, 32), (14, 30, 20, 12), (19, 18, 29, 15, 13), (15, 29, 31, 32, 30, 14), (20, 16, 33, 34), (34, 33, 35, 36), (17, 16, 37, 38), (38, 37, 39, 40), (35, 33, 41, 42), (18, 17, 44, 43), (43, 44, 45, 46), (38, 40, 48, 47)])
me_plane.polygons.foreach_set('material_index', [1, 0, 0, 0, 0, 0, 0, 1, 1, 0, 0, 0, 0, 0, 0, 0, 0, 0, 0, 0, 0, 0, 0, 0, 0, 0, 0, 0])
me_plane.materials.append(mat_material_001)
me_plane.materials.append(mat_material_007)
me_plane.use_remesh_preserve_volume = False
me_plane.use_remesh_preserve_attributes = False
me_plane.use_mirror_vertex_groups = False
me_plane.update()

# ---- curves / text
txt_text_001 = bpy.data.curves.new('Text.001', 'FONT')
txt_text_001.dimensions = '2D'
txt_text_001.body = 'Only'
txt_text_001.materials.append(mat_material_006)
txt_text_001.use_path_clamp = True
txt_text_001.bevel_resolution = 0
txt_text = bpy.data.curves.new('Text', 'FONT')
txt_text.dimensions = '2D'
txt_text.body = 'Employees'
txt_text.materials.append(mat_material_006)
txt_text.use_path_clamp = True
txt_text.bevel_resolution = 0

# ---- objects
ob_camera = bpy.data.objects.new('Camera', cam_camera)
ob_cube_011 = bpy.data.objects.new('Cube.011', me_cube_012)
ob_cube_010 = bpy.data.objects.new('Cube.010', me_cube_011)
ob_cube_009 = bpy.data.objects.new('Cube.009', me_cube_010)
ob_cube_008 = bpy.data.objects.new('Cube.008', me_cube_009)
ob_cube_007 = bpy.data.objects.new('Cube.007', me_cube_008)
ob_cube_006 = bpy.data.objects.new('Cube.006', me_cube_007)
ob_cube_005 = bpy.data.objects.new('Cube.005', me_cube_006)
ob_cube_004 = bpy.data.objects.new('Cube.004', me_cube_005)
ob_cube_003 = bpy.data.objects.new('Cube.003', me_cube_004)
ob_cube_002 = bpy.data.objects.new('Cube.002', me_cube_003)
ob_cube_001 = bpy.data.objects.new('Cube.001', me_cube_002)
ob_cube = bpy.data.objects.new('Cube', me_cube_001)
ob_cube_013 = bpy.data.objects.new('Cube.013', me_cube_013)
ob_cube_012 = bpy.data.objects.new('Cube.012', me_cube)
ob_text_001 = bpy.data.objects.new('Text.001', txt_text_001)
ob_text = bpy.data.objects.new('Text', txt_text)
ob_plane_002 = bpy.data.objects.new('Plane.002', me_plane_002)
ob_plane_001 = bpy.data.objects.new('Plane.001', me_plane_001)
ob_plane = bpy.data.objects.new('Plane', me_plane)

# ---- transforms, parenting, visibility, modifiers, constraints
ob_camera.location = (0.121, -3.716, 1.681)
ob_camera.rotation_euler = (1.571, 2.22e-16, 2.22e-16)
ob_camera.lock_rotations_4d = False
ob_camera.empty_display_type = 'ARROWS'
ob_camera.color = (0.0, 0.0, 0.0, 0.0)
ob_camera.display_type = 'WIRE'
ob_camera.lineart.crease_threshold = 0.0
ob_cube_011.location = (0.4138, 0.03444, 0.8878)
ob_cube_011.lineart.crease_threshold = 0.0
_m = ob_cube_011.modifiers.new('Bevel', 'BEVEL')
_m.offset_type = 'WIDTH'
_m.spread = 0.0
ob_cube_010.location = (0.4138, 0.03444, 1.031)
ob_cube_010.lineart.crease_threshold = 0.0
_m = ob_cube_010.modifiers.new('Bevel', 'BEVEL')
_m.offset_type = 'WIDTH'
_m.spread = 0.0
ob_cube_009.location = (0.4138, 0.03444, 1.331)
ob_cube_009.lineart.crease_threshold = 0.0
_m = ob_cube_009.modifiers.new('Bevel', 'BEVEL')
_m.offset_type = 'WIDTH'
_m.spread = 0.0
ob_cube_008.location = (0.4138, 0.03444, 1.188)
ob_cube_008.lineart.crease_threshold = 0.0
_m = ob_cube_008.modifiers.new('Bevel', 'BEVEL')
_m.offset_type = 'WIDTH'
_m.spread = 0.0
ob_cube_007.location = (0.4138, 0.03444, 1.488)
ob_cube_007.lineart.crease_threshold = 0.0
_m = ob_cube_007.modifiers.new('Bevel', 'BEVEL')
_m.offset_type = 'WIDTH'
_m.spread = 0.0
ob_cube_006.location = (0.4138, 0.03444, 1.631)
ob_cube_006.lineart.crease_threshold = 0.0
_m = ob_cube_006.modifiers.new('Bevel', 'BEVEL')
_m.offset_type = 'WIDTH'
_m.spread = 0.0
ob_cube_005.location = (0.4138, 0.03444, 2.531)
ob_cube_005.lineart.crease_threshold = 0.0
_m = ob_cube_005.modifiers.new('Bevel', 'BEVEL')
_m.offset_type = 'WIDTH'
_m.spread = 0.0
ob_cube_004.location = (0.4138, 0.03444, 2.388)
ob_cube_004.lineart.crease_threshold = 0.0
_m = ob_cube_004.modifiers.new('Bevel', 'BEVEL')
_m.offset_type = 'WIDTH'
_m.spread = 0.0
ob_cube_003.location = (0.4138, 0.03444, 2.088)
ob_cube_003.lineart.crease_threshold = 0.0
_m = ob_cube_003.modifiers.new('Bevel', 'BEVEL')
_m.offset_type = 'WIDTH'
_m.spread = 0.0
ob_cube_002.location = (0.4138, 0.03444, 2.231)
ob_cube_002.lineart.crease_threshold = 0.0
_m = ob_cube_002.modifiers.new('Bevel', 'BEVEL')
_m.offset_type = 'WIDTH'
_m.spread = 0.0
ob_cube_001.location = (0.4138, 0.03444, 1.931)
ob_cube_001.lineart.crease_threshold = 0.0
_m = ob_cube_001.modifiers.new('Bevel', 'BEVEL')
_m.offset_type = 'WIDTH'
_m.spread = 0.0
ob_cube.location = (0.4138, 0.03444, 1.788)
ob_cube.lineart.crease_threshold = 0.0
_m = ob_cube.modifiers.new('Bevel', 'BEVEL')
_m.offset_type = 'WIDTH'
_m.spread = 0.0
ob_cube_013.location = (0.2937, -0.007161, 1.337)
ob_cube_013.rotation_euler = (0.0, -0.0, 0.7854)
ob_cube_013.scale = (0.005922, 0.005922, 0.008663)
ob_cube_013.lineart.crease_threshold = 0.0
_m = ob_cube_013.modifiers.new('Array', 'ARRAY')
_m.count = 17
_m.constant_offset_displace = (0.0, 0.0, 0.0)
_m.relative_offset_displace = (0.0, 0.0, 2.0)
ob_cube_012.location = (0.2575, -0.5392, 1.267)
ob_cube_012.scale = (1.181, 1.181, 1.728)
ob_cube_012.lineart.crease_threshold = 0.0
_m = ob_cube_012.modifiers.new('Bevel', 'BEVEL')
_m.limit_method = 'NONE'
_m.spread = 0.0
ob_text_001.location = (1.094, 0.02246, 1.566)
ob_text_001.rotation_euler = (1.571, 2.22e-16, 2.22e-16)
ob_text_001.scale = (0.1522, 0.1522, 0.1522)
ob_text_001.lineart.crease_threshold = 0.0
ob_text.location = (0.3756, 0.02246, 1.569)
ob_text.rotation_euler = (1.571, 2.22e-16, 2.22e-16)
ob_text.scale = (0.1486, 0.1486, 0.1486)
ob_text.lineart.crease_threshold = 0.0
ob_plane_002.location = (0.8972, 0.03147, 2.242)
ob_plane_002.rotation_euler = (1.571, 2.22e-16, 2.22e-16)
ob_plane_002.scale = (0.4063, 0.4063, 0.4063)
ob_plane_002.lineart.crease_threshold = 0.0
ob_plane_001.location = (1.615, 0.07142, -0.1121)
ob_plane_001.rotation_euler = (0.0, -0.0, 3.142)
ob_plane_001.scale = (3.686, 2.848, 2.848)
ob_plane_001.lineart.crease_threshold = 0.0
ob_plane.location = (0.0, 0.0, 0.0)
ob_plane.scale = (3.686, 2.848, 2.848)
ob_plane.lineart.crease_threshold = 0.0

# ---- collection membership
col_collection_1.objects.link(ob_camera)
col_collection_2.objects.link(ob_cube_011)
col_collection_2.objects.link(ob_cube_010)
col_collection_2.objects.link(ob_cube_009)
col_collection_2.objects.link(ob_cube_008)
col_collection_2.objects.link(ob_cube_007)
col_collection_2.objects.link(ob_cube_006)
col_collection_2.objects.link(ob_cube_005)
col_collection_2.objects.link(ob_cube_004)
col_collection_2.objects.link(ob_cube_003)
col_collection_2.objects.link(ob_cube_002)
col_collection_2.objects.link(ob_cube_001)
col_collection_2.objects.link(ob_cube)
col_collection_3.objects.link(ob_cube_013)
col_collection_3.objects.link(ob_cube_012)
col_collection_11.objects.link(ob_text_001)
col_collection_11.objects.link(ob_text)
col_collection_11.objects.link(ob_plane_002)
col_collection_11.objects.link(ob_plane_001)
col_collection_11.objects.link(ob_plane)

# ---- scene / render settings (as saved in the file)
scene.camera = ob_camera
scene.frame_start = 1; scene.frame_end = 250; scene.frame_set(250)
scene.render.engine = 'BLENDER_EEVEE_NEXT'
scene.render.image_settings.color_mode = 'RGB'
scene.render.dither_intensity = 0.0
scene.render.film_transparent = True
scene.cycles.use_denoising = False
scene.cycles.samples = 128
scene.cycles.sampling_pattern = 'TABULATED_SOBOL'
scene.cycles.light_sampling_threshold = 0.0
scene.cycles.use_adaptive_sampling = False
scene.cycles.use_light_tree = False
scene.cycles.blur_glossy = 0.0
scene.cycles.sample_clamp_indirect = 0.0
scene.view_settings.view_transform = 'Standard'
bpy.context.view_layer.update()

# ---- added for rendering (the .blend has no usable light): sun
light_auto_sun = bpy.data.lights.new('AutoSun', 'SUN')
light_auto_sun.energy = 3.0
light_auto_sun.angle = 0.0523599
ob_auto_sun = bpy.data.objects.new('AutoSun', light_auto_sun)
scene.collection.objects.link(ob_auto_sun)
ob_auto_sun.rotation_euler = (0.872665, 0.174533, 0.523599)
bpy.context.view_layer.update()
